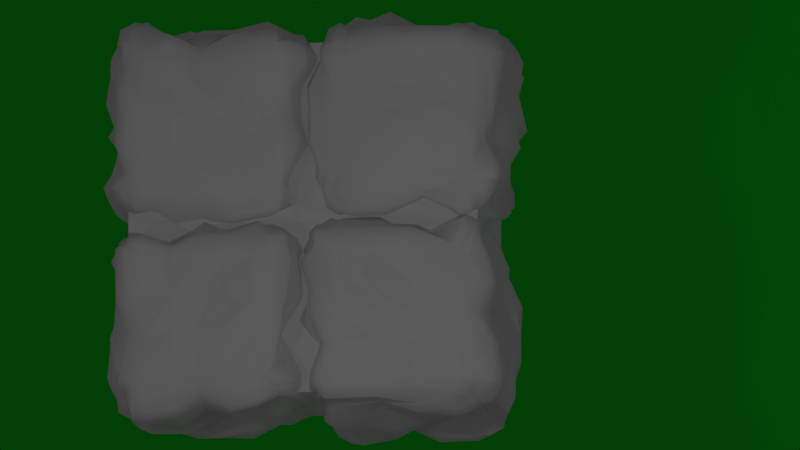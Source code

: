 # Source: GraniteButton.blend  (saved by Blender 2.79.0; exported with 4.5.12 LTS)
import bpy
from mathutils import Matrix  # noqa: F401  (used for matrix-valued properties, if any)

bpy.ops.wm.read_factory_settings(use_empty=True)
scene = bpy.context.scene
scene.name = 'Scene'

# ---- collections
col_collection_1 = bpy.data.collections.new('Collection 1'); scene.collection.children.link(col_collection_1)

# ---- materials (node trees are filled in below, after node groups)
mat_002 = bpy.data.materials.new('Материал.002')
mat_002.alpha_threshold = 0.0
mat_002.use_transparent_shadow = False
mat_002.preview_render_type = 'CUBE'
mat_002.roughness = 0.5
mat_002.specular_intensity = 1.0
mat_004 = bpy.data.materials.new('Материал.004')
mat_004.alpha_threshold = 0.0
mat_004.use_transparent_shadow = False
mat_004.diffuse_color = (0.01064, 0.8, 0.03252, 1.0)
mat_004.roughness = 0.5
mat_001 = bpy.data.materials.new('Материал.001')
mat_001.alpha_threshold = 0.0
mat_001.use_transparent_shadow = False
mat_001.roughness = 0.5

# ---- material node trees

# ---- world
world_world = bpy.data.worlds.new('World'); scene.world = world_world
world_world.color = (0.05088, 0.05088, 0.05088)
world_world.use_sun_shadow = False
world_world.sun_shadow_jitter_overblur = 0.0
world_world.cycles.sampling_method = 'MANUAL'

# ---- cameras
cam_camera_001 = bpy.data.cameras.new('Camera.001')
cam_camera_001.type = 'ORTHO'
cam_camera_001.clip_start = 1e-06
cam_camera_001.clip_end = 100.0
cam_camera_001.lens = 100.0
cam_camera_001.sensor_width = 32.0
cam_camera_001.sensor_height = 18.0
cam_camera_001.ortho_scale = 7.0
cam_camera_001.dof.focus_distance = 0.0
cam_camera_001.dof.aperture_fstop = 128.0

# ---- lights
light_002 = bpy.data.lights.new('Точка.002', 'POINT')
light_002.transmission_factor = 0.0
light_002.energy = 100.0
light_002.shadow_buffer_clip_start = 0.5
light_002.shadow_soft_size = 0.1
light_002.shadow_maximum_resolution = 0.006
light_002.use_absolute_resolution = True
light_001 = bpy.data.lights.new('Точка.001', 'POINT')
light_001.transmission_factor = 0.0
light_001.energy = 100.0
light_001.shadow_buffer_clip_start = 0.5
light_001.shadow_soft_size = 0.1
light_001.shadow_maximum_resolution = 0.006
light_001.use_absolute_resolution = True
light_x = bpy.data.lights.new('Точка', 'POINT')
light_x.transmission_factor = 0.0
light_x.energy = 100.0
light_x.shadow_buffer_clip_start = 0.5
light_x.shadow_soft_size = 0.1
light_x.shadow_maximum_resolution = 0.006
light_x.use_absolute_resolution = True
light_lamp = bpy.data.lights.new('Lamp', 'POINT')
light_lamp.transmission_factor = 0.0
light_lamp.cutoff_distance = 30.0
light_lamp.energy = 100.0
light_lamp.shadow_buffer_clip_start = 1.001
light_lamp.shadow_soft_size = 0.1
light_lamp.shadow_maximum_resolution = 0.006
light_lamp.use_absolute_resolution = True

# ---- meshes
me_002 = bpy.data.meshes.new('Куб.002')
me_002.from_pydata([(-1.029, -1.164, -0.002285), (-0.9868, -1.106, 0.3323), (-0.8041, -1.084, -0.3369), (-0.8583, -1.251, -0.002285), (-0.8362, -1.183, 0.3323), (-0.6896, -1.259, 0.3323), (-0.6888, -1.248, -0.002285), (-0.6738, -1.058, -0.3369), (-0.6742, -0.6742, -1.061), (-0.6854, -1.2, -0.6854), (-1.058, -0.6739, -0.6739), (-0.6729, -0.7856, -1.027), (-0.6727, -0.8904, -0.9737), (-0.8013, -0.677, -1.076), (-0.8041, -0.8048, -1.053), (-0.7986, -0.9147, -0.9955), (-0.9203, -0.6766, -1.015), (-0.9149, -0.7989, -0.9953), (-0.952, -0.952, -1.032), (-0.858, -1.25, -0.6917), (-1.028, -1.163, -0.6904), (-0.693, -1.264, -0.8625), (-0.8687, -1.239, -0.8678), (-1.033, -1.155, -0.8578), (-0.6916, -1.175, -1.036), (-0.8582, -1.155, -1.033), (-0.952, -1.032, -0.952), (-0.9553, -0.6668, -0.7622), (-0.9126, -0.667, -0.846), (-0.9638, -0.765, -0.6675), (-0.9363, -0.7645, -0.7651), (-0.8961, -0.7618, -0.8412), (-0.9198, -0.8513, -0.6676), (-0.8958, -0.8414, -0.762), (-1.032, -0.952, -0.952), (-0.6856, -1.202, 0.6856), (-0.6831, -0.6831, 1.172), (-1.202, -0.6856, 0.6856), (-0.6882, -1.208, 0.8443), (-0.687, -1.127, 1.002), (-0.8269, -1.154, 0.6837), (-0.8444, -1.171, 0.8452), (-0.8361, -1.097, 0.9895), (-0.9688, -1.082, 0.6829), (-0.9897, -1.096, 0.8364), (-0.9836, -1.074, 0.9836), (-0.8548, -0.6909, 1.24), (-1.022, -0.6896, 1.155), (-0.6851, -0.8325, 1.171), (-0.83, -0.8292, 1.126), (-0.9614, -0.822, 1.059), (-0.6842, -0.9794, 1.096), (-0.8223, -0.9616, 1.058), (-0.9836, -0.9836, 1.074), (-1.206, -0.8437, 0.688), (-1.126, -1.001, 0.6869), (-1.222, -0.6895, 0.849), (-1.106, -0.823, 0.8223), (-1.041, -0.9484, 0.8155), (-1.14, -0.6883, 1.011), (-1.041, -0.8158, 0.9486), (-1.074, -0.9836, 0.9836), (-0.6926, 0.6926, -1.289), (-1.151, 0.6815, -0.6815), (-0.6661, 0.9606, -0.6661), (-0.8386, 0.6867, -1.19), (-0.991, 0.6857, -1.112), (-0.6924, 0.8602, -1.257), (-0.867, 0.8661, -1.235), (-1.03, 0.8563, -1.151), (-0.691, 1.032, -1.169), (-0.8567, 1.03, -1.151), (-0.9179, 0.9179, -0.9865), (-1.225, 0.8499, -0.6896), (-1.142, 1.013, -0.6884), (-1.129, 0.6816, -0.8187), (-1.201, 0.8554, -0.8546), (-1.122, 1.008, -0.8456), (-1.06, 0.6808, -0.9532), (-1.122, 0.8459, -1.009), (-0.9865, 0.9179, -0.9179), (-0.6679, 0.9685, -0.7665), (-0.668, 0.9238, -0.8541), (-0.772, 0.9856, -0.6694), (-0.7898, 1.011, -0.7905), (-0.7853, 0.9597, -0.8882), (-0.8647, 0.9384, -0.6694), (-0.8884, 0.9594, -0.7856), (-0.9179, 0.9865, -0.9179), (-0.6779, 0.6779, 1.107), (-0.6886, 1.24, 0.6886), (-1.184, 0.6841, 0.6841), (-0.679, 0.8089, 1.099), (-0.6784, 0.9348, 1.035), (-0.8167, 0.681, 1.123), (-0.7954, 0.796, 1.027), (-0.7905, 0.8985, 0.9735), (-0.9495, 0.6804, 1.055), (-0.8986, 0.7908, 0.9732), (-0.9412, 0.9411, 1.017), (-0.8567, 1.246, 0.6914), (-1.026, 1.16, 0.6901), (-0.6888, 1.214, 0.8465), (-0.8479, 1.179, 0.8471), (-0.9945, 1.103, 0.8386), (-0.6877, 1.133, 1.006), (-0.8389, 1.103, 0.9947), (-0.9411, 1.017, 0.9412), (-1.225, 0.6897, 0.8501), (-1.143, 0.6885, 1.013), (-1.273, 0.8657, 0.6938), (-1.184, 0.8489, 0.8497), (-1.108, 0.8403, 0.9979), (-1.183, 1.042, 0.6924), (-1.108, 0.9981, 0.8406), (-1.017, 0.9412, 0.9411), (0.6864, -0.6864, -1.213), (1.262, -0.6904, -0.6904), (0.6915, -1.276, -0.6915), (0.8301, -0.6845, -1.164), (0.9749, -0.6836, -1.09), (0.682, -0.8205, -1.134), (0.8163, -0.8156, -1.086), (0.936, -0.8093, -1.024), (0.6813, -0.9566, -1.065), (0.8096, -0.9362, -1.024), (0.9301, -0.9301, -1.003), (1.269, -0.8643, -0.6934), (1.18, -1.04, -0.692), (1.244, -0.6913, -0.856), (1.25, -0.8723, -0.8714), (1.164, -1.04, -0.8612), (1.158, -0.69, -1.024), (1.164, -0.8616, -1.04), (1.003, -0.9301, -0.9301), (0.6857, -1.178, -0.8348), (0.6847, -1.103, -0.9838), (0.8392, -1.192, -0.6869), (0.8525, -1.195, -0.8534), (0.8437, -1.117, -1.005), (0.9921, -1.114, -0.6859), (1.005, -1.117, -0.844), (0.9301, -1.003, -0.9301), (0.6857, -0.6857, 1.204), (0.6665, -0.9664, 0.6665), (1.062, -0.6742, 0.6742), (0.6806, -0.8151, 1.118), (0.6799, -0.9465, 1.051), (0.8426, -0.6878, 1.202), (0.8422, -0.843, 1.164), (0.8341, -0.9855, 1.091), (0.9987, -0.6867, 1.123), (0.9857, -0.8344, 1.091), (0.8963, -0.8963, 0.9577), (0.7684, -0.9745, 0.6685), (0.8579, -0.9289, 0.6685), (0.6661, -0.9469, 0.7595), (0.7621, -0.9276, 0.7616), (0.8357, -0.8886, 0.759), (0.6663, -0.9054, 0.8408), (0.7593, -0.8884, 0.8359), (0.8963, -0.9577, 0.8963), (1.026, -0.6728, 0.7852), (0.9728, -0.6726, 0.8897), (1.121, -0.816, 0.6809), (1.059, -0.8064, 0.8071), (1.001, -0.8008, 0.919), (1.054, -0.9482, 0.6802), (1.001, -0.9192, 0.8011), (0.9577, -0.8963, 0.8963), (0.6864, 0.6864, -1.213), (0.6811, 1.146, -0.6811), (1.173, 0.6832, -0.6832), (0.6915, 0.8572, -1.247), (0.6902, 1.026, -1.161), (0.8474, 0.689, -1.217), (0.8489, 0.8497, -1.184), (0.8403, 0.9979, -1.108), (1.008, 0.6879, -1.136), (0.9981, 0.8406, -1.108), (0.9452, 0.9452, -1.023), (0.8055, 1.088, -0.6781), (0.9282, 1.026, -0.6776), (0.6815, 1.128, -0.8185), (0.7914, 1.013, -0.7907), (0.8899, 0.9619, -0.7862), (0.6808, 1.06, -0.953), (0.7865, 0.9617, -0.8901), (0.9452, 1.023, -0.9452), (1.121, 0.6809, -0.8161), (1.054, 0.6802, -0.9485), (1.105, 0.8108, -0.6795), (1.102, 0.8209, -0.8216), (1.038, 0.8142, -0.9459), (1.04, 0.9382, -0.6789), (1.037, 0.9461, -0.8146), (1.023, 0.9452, -0.9452), (0.6763, 0.6763, 1.088), (1.085, 0.6761, 0.6761), (0.6808, 1.143, 0.6808), (0.8052, 0.678, 1.088), (0.9278, 0.6775, 1.025), (0.6765, 0.7994, 1.07), (0.833, 0.8323, 1.135), (0.967, 0.8248, 1.066), (0.6761, 0.9166, 1.01), (0.8252, 0.9672, 1.066), (0.9027, 0.9027, 0.9663), (1.07, 0.7994, 0.6765), (1.01, 0.9166, 0.6761), (1.079, 0.6773, 0.8023), (1.076, 0.8129, 0.8122), (1.016, 0.9297, 0.8061), (1.018, 0.6768, 0.9221), (1.016, 0.8064, 0.9299), (0.9663, 0.9027, 0.9027), (0.6784, 1.092, 0.8067), (0.6778, 1.029, 0.9305), (0.7949, 1.056, 0.6753), (0.8337, 1.139, 0.8344), (0.8261, 1.07, 0.9696), (0.908, 0.9981, 0.675), (0.9698, 1.069, 0.8264), (0.9027, 0.9663, 0.9027), (-0.9257, -1.022, -0.3369), (-1.045, -0.9425, 0.3323), (-1.077, -0.9655, -0.002285), (-0.9193, -0.8509, -0.3369), (-1.112, -0.813, 0.3323), (-1.149, -0.8251, -0.002285), (-0.9632, -0.7648, -0.3369), (-1.119, -0.6786, 0.3323), (-1.274, -0.6908, -0.002285), (-0.9791, -0.6676, -0.3369), (-0.6676, 0.9791, 0.3323), (-0.6838, 1.185, -0.002285), (-0.6794, 1.129, -0.3369), (-0.8083, 1.097, -0.3369), (-0.813, 1.112, -0.002285), (-0.7825, 1.018, 0.3323), (-0.9336, 1.033, -0.3369), (-0.9426, 1.046, -0.002285), (-0.8847, 0.9658, 0.3323), (-0.9658, 0.8846, -0.3369), (-1.061, 0.954, -0.002285), (-1.096, 0.9791, 0.3323), (-1.018, 0.7825, -0.3369), (-1.13, 0.819, -0.002285), (-1.171, 0.8322, 0.3323), (-1.046, 0.6729, -0.3369), (-1.11, 0.6779, -0.002285), (-1.211, 0.6858, 0.3323), (1.157, 0.6816, 0.3323), (1.236, 0.6878, -0.002285), (1.127, 0.6792, -0.3369), (1.213, 0.8458, -0.3369), (1.21, 0.8449, -0.002285), (1.23, 0.8514, 0.3323), (1.132, 1.005, -0.3369), (1.129, 1.003, -0.002285), (1.146, 1.016, 0.3323), (0.91, 1.001, -0.3369), (0.8899, 0.9731, -0.002285), (0.8862, 0.968, 0.3323), (0.7958, 1.059, -0.3369), (0.7853, 1.026, -0.002285), (0.7834, 1.02, 0.3323), (0.6755, 1.079, -0.3369), (0.6713, 1.026, -0.002285), (0.6731, 1.049, 0.3323), (0.6821, -1.164, 0.3323), (0.6765, -1.092, -0.002285), (0.6767, -1.095, -0.3369), (0.7921, -1.047, -0.3369), (0.7929, -1.05, -0.002285), (0.8239, -1.145, 0.3323), (0.9029, -0.991, -0.3369), (0.9045, -0.9931, -0.002285), (0.9634, -1.074, 0.3323), (1.114, -0.9926, -0.3369), (0.9661, -0.8849, -0.002285), (1.123, -0.9985, 0.3323), (1.192, -0.8393, -0.3369), (1.018, -0.7826, -0.002285), (1.202, -0.8424, 0.3323), (1.195, -0.6846, -0.3369), (1.111, -0.678, -0.002285), (1.114, -0.6782, 0.3323), (-0.6819, 0.3754, -1.161), (-0.6834, 0.04082, -1.18), (-0.6817, -0.2938, -1.159), (-0.8519, -0.2938, -1.231), (-0.8493, 0.04082, -1.223), (-0.8253, 0.3754, -1.149), (-1.017, -0.2938, -1.147), (-1.012, 0.04082, -1.141), (-0.966, 0.3754, -1.078), (-0.9332, -0.2938, -0.861), (-0.9234, 0.04082, -0.8539), (-1.095, 0.3754, -0.9786), (-0.9795, -0.2938, -0.7701), (-0.968, 0.04082, -0.7663), (-1.17, 0.3754, -0.8319), (-1.013, -0.2938, -0.6702), (-1.097, 0.04082, -0.6769), (-1.238, 0.3754, -0.688), (-0.6756, -0.2938, 1.08), (-0.6798, 0.04082, 1.134), (-0.6748, 0.3754, 1.07), (-0.7934, 0.3754, 1.051), (-0.8177, 0.04082, 1.126), (-0.8102, -0.2938, 1.103), (-0.9054, 0.3754, 0.9944), (-0.9515, 0.04082, 1.058), (-0.9373, -0.2938, 1.038), (-0.9522, 0.3754, 0.8748), (-1.146, 0.04082, 1.016), (-0.9492, -0.2938, 0.8726), (-1.002, 0.3754, 0.7773), (-1.23, 0.04082, 0.8514), (-0.9983, -0.2938, 0.7762), (-1.096, 0.3754, 0.6768), (-1.241, 0.04082, 0.6882), (-0.9703, -0.2938, 0.6669), (0.679, -0.2938, -1.123), (0.6742, 0.04082, -1.063), (0.6673, 0.3754, -0.9753), (0.775, 0.3754, -0.9948), (0.81, 0.04082, -1.102), (0.8047, -0.2938, -1.086), (0.8704, 0.3754, -0.9462), (0.9368, 0.04082, -1.038), (0.9267, -0.2938, -1.024), (1.135, 0.3754, -1.008), (0.9303, 0.04082, -0.8589), (1.107, -0.2938, -0.9869), (1.217, 0.3754, -0.8471), (0.9761, 0.04082, -0.769), (1.183, -0.2938, -0.8363), (1.153, 0.3754, -0.6813), (1.008, 0.04082, -0.6699), (1.252, -0.2938, -0.6891), (0.6912, 0.3754, 1.279), (0.6882, 0.04082, 1.24), (0.6904, -0.2938, 1.268), (0.8608, -0.2938, 1.259), (0.8196, 0.04082, 1.132), (0.8365, 0.3754, 1.184), (1.033, -0.2938, 1.171), (0.9551, 0.04082, 1.063), (0.9873, 0.3754, 1.107), (1.071, -0.2938, 0.9614), (1.065, 0.04082, 0.957), (1.036, 0.3754, 0.9356), (1.142, -0.2938, 0.8229), (1.135, 0.04082, 0.8205), (1.1, 0.3754, 0.8093), (1.116, -0.2938, 0.6784), (1.149, 0.04082, 0.6809), (1.107, 0.3754, 0.6776), (-1.144, -0.2938, -0.3369), (-1.321, 0.04082, -0.3369), (-1.154, 0.3754, -0.3369), (-1.247, -0.2938, -0.002285), (-1.217, 0.04082, -0.002285), (-1.191, 0.3754, -0.002285), (-1.247, -0.2938, 0.3323), (-1.118, 0.04082, 0.3323), (-1.012, 0.3754, 0.3323), (1.226, 0.3754, -0.3369), (1.156, 0.04082, -0.3369), (1.31, -0.2938, -0.3369), (0.9678, 0.3754, -0.002285), (1.104, 0.04082, -0.002285), (0.9806, -0.2938, -0.002285), (1.072, 0.3754, 0.3323), (0.9688, 0.04082, 0.3323), (1.046, -0.2938, 0.3323), (0.2169, 0.6834, -1.18), (-0.2292, 0.6685, -0.9909), (-0.2292, 0.7914, -1.045), (0.2169, 0.859, -1.253), (-0.2292, 0.9014, -0.9889), (0.2169, 1.03, -1.166), (-0.2292, 0.9757, -0.8918), (0.2169, 1.133, -1.006), (-0.2292, 1.029, -0.7863), (0.2169, 1.215, -0.8465), (-0.2292, 1.097, -0.6769), (0.2169, 1.216, -0.6862), (-0.2292, 0.6733, 1.051), (0.2169, 0.6913, 1.28), (0.2169, 0.8446, 1.209), (-0.2292, 0.7829, 1.019), (0.2169, 1.003, 1.128), (-0.2292, 0.8854, 0.9668), (0.2169, 1.158, 1.025), (-0.2292, 1.153, 1.021), (0.2169, 1.244, 0.8561), (-0.2292, 1.238, 0.8542), (0.2169, 1.299, 0.6928), (-0.2292, 1.246, 0.6886), (-0.2292, -0.6699, -1.009), (0.2169, -0.6823, -1.165), (0.2169, -0.8275, -1.156), (-0.2292, -0.7836, -1.021), (0.2169, -0.9703, -1.084), (-0.2292, -0.8866, -0.9685), (0.2169, -0.9654, -0.8844), (-0.2292, -1.158, -1.025), (0.2169, -1.017, -0.7824), (-0.2292, -1.244, -0.8561), (0.2169, -0.9831, -0.6679), (-0.2292, -1.294, -0.6924), (0.2169, -0.6658, 0.9566), (-0.2292, -0.6867, 1.222), (-0.2292, -0.8229, 1.142), (0.2169, -0.7569, 0.9389), (-0.2292, -0.9615, 1.072), (0.2169, -0.8359, 0.8987), (-0.2292, -1.159, 1.025), (0.2169, -1.135, 1.008), (-0.2292, -1.245, 0.8564), (0.2169, -1.217, 0.8472), (-0.2292, -1.286, 0.6918), (0.2169, -1.233, 0.6876), (-0.2292, 1.144, -0.3369), (0.2169, 1.27, -0.3369), (-0.2292, 1.314, -0.002285), (0.2169, 1.162, -0.002285), (-0.2292, 1.027, 0.3323), (0.2169, 1.075, 0.3323), (0.2169, -1.141, -0.3369), (-0.2292, -1.225, -0.3369), (0.2169, -1.084, -0.002285), (-0.2292, -1.158, -0.002285), (0.2169, -1.268, 0.3323), (-0.2292, -0.9588, 0.3323), (0.2169, 0.3754, -1.047), (-0.2292, 0.3754, -1.28), (0.2169, 0.04082, -1.14), (-0.2292, 0.04082, -1.197), (0.2169, -0.2938, -1.07), (-0.2292, -0.2938, -1.003), (-0.2292, 0.3754, 1.004), (0.2169, 0.3754, 1.105), (-0.2292, 0.04082, 1.008), (0.2169, 0.04082, 1.213), (-0.2292, -0.2938, 1.047), (0.2169, -0.2938, 1.09)], [], [(437, 424, 35, 5), (377, 357, 145, 287), (164, 284, 287, 145), (448, 306, 36, 415), (368, 321, 91, 251), (431, 400, 199, 269), (8, 11, 14, 13), (11, 12, 15, 14), (12, 24, 25, 15), (13, 14, 17, 16), (14, 15, 18, 17), (15, 25, 26, 18), (9, 19, 22, 21), (19, 20, 23, 22), (20, 32, 33, 23), (21, 22, 25, 24), (22, 23, 26, 25), (23, 33, 34, 26), (10, 27, 30, 29), (27, 28, 31, 30), (28, 16, 17, 31), (29, 30, 33, 32), (30, 31, 34, 33), (31, 17, 18, 34), (18, 26, 34), (35, 38, 41, 40), (38, 39, 42, 41), (39, 51, 52, 42), (40, 41, 44, 43), (41, 42, 45, 44), (42, 52, 53, 45), (36, 46, 49, 48), (46, 47, 50, 49), (47, 59, 60, 50), (48, 49, 52, 51), (49, 50, 53, 52), (50, 60, 61, 53), (37, 54, 57, 56), (54, 55, 58, 57), (55, 43, 44, 58), (56, 57, 60, 59), (57, 58, 61, 60), (58, 44, 45, 61), (45, 53, 61), (62, 65, 68, 67), (65, 66, 69, 68), (66, 78, 79, 69), (67, 68, 71, 70), (68, 69, 72, 71), (69, 79, 80, 72), (63, 73, 76, 75), (73, 74, 77, 76), (74, 86, 87, 77), (75, 76, 79, 78), (76, 77, 80, 79), (77, 87, 88, 80), (64, 81, 84, 83), (81, 82, 85, 84), (82, 70, 71, 85), (83, 84, 87, 86), (84, 85, 88, 87), (85, 71, 72, 88), (72, 80, 88), (89, 92, 95, 94), (92, 93, 96, 95), (93, 105, 106, 96), (94, 95, 98, 97), (95, 96, 99, 98), (96, 106, 107, 99), (90, 100, 103, 102), (100, 101, 104, 103), (101, 113, 114, 104), (102, 103, 106, 105), (103, 104, 107, 106), (104, 114, 115, 107), (91, 108, 111, 110), (108, 109, 112, 111), (109, 97, 98, 112), (110, 111, 114, 113), (111, 112, 115, 114), (112, 98, 99, 115), (99, 107, 115), (116, 119, 122, 121), (119, 120, 123, 122), (120, 132, 133, 123), (121, 122, 125, 124), (122, 123, 126, 125), (123, 133, 134, 126), (117, 127, 130, 129), (127, 128, 131, 130), (128, 140, 141, 131), (129, 130, 133, 132), (130, 131, 134, 133), (131, 141, 142, 134), (118, 135, 138, 137), (135, 136, 139, 138), (136, 124, 125, 139), (137, 138, 141, 140), (138, 139, 142, 141), (139, 125, 126, 142), (126, 134, 142), (143, 146, 149, 148), (146, 147, 150, 149), (147, 159, 160, 150), (148, 149, 152, 151), (149, 150, 153, 152), (150, 160, 161, 153), (144, 154, 157, 156), (154, 155, 158, 157), (155, 167, 168, 158), (156, 157, 160, 159), (157, 158, 161, 160), (158, 168, 169, 161), (145, 162, 165, 164), (162, 163, 166, 165), (163, 151, 152, 166), (164, 165, 168, 167), (165, 166, 169, 168), (166, 152, 153, 169), (153, 161, 169), (170, 173, 176, 175), (173, 174, 177, 176), (174, 186, 187, 177), (175, 176, 179, 178), (176, 177, 180, 179), (177, 187, 188, 180), (171, 181, 184, 183), (181, 182, 185, 184), (182, 194, 195, 185), (183, 184, 187, 186), (184, 185, 188, 187), (185, 195, 196, 188), (172, 189, 192, 191), (189, 190, 193, 192), (190, 178, 179, 193), (191, 192, 195, 194), (192, 193, 196, 195), (193, 179, 180, 196), (180, 188, 196), (197, 200, 203, 202), (200, 201, 204, 203), (201, 213, 214, 204), (202, 203, 206, 205), (203, 204, 207, 206), (204, 214, 215, 207), (198, 208, 211, 210), (208, 209, 212, 211), (209, 221, 222, 212), (210, 211, 214, 213), (211, 212, 215, 214), (212, 222, 223, 215), (199, 216, 219, 218), (216, 217, 220, 219), (217, 205, 206, 220), (218, 219, 222, 221), (219, 220, 223, 222), (220, 206, 207, 223), (207, 215, 223), (290, 8, 13, 291), (291, 13, 16, 294), (294, 16, 28, 297), (297, 28, 27, 300), (300, 27, 10, 303), (5, 35, 40, 4), (4, 40, 43, 1), (1, 43, 55, 225), (225, 55, 54, 228), (228, 54, 37, 231), (308, 89, 94, 309), (309, 94, 97, 312), (312, 97, 109, 315), (315, 109, 108, 318), (318, 108, 91, 321), (236, 64, 83, 237), (237, 83, 86, 240), (240, 86, 74, 243), (243, 74, 73, 246), (246, 73, 63, 249), (379, 62, 67, 380), (380, 67, 70, 382), (382, 70, 82, 384), (384, 82, 81, 386), (386, 81, 64, 388), (391, 197, 202, 392), (392, 202, 205, 394), (394, 205, 217, 396), (396, 217, 216, 398), (398, 216, 199, 400), (254, 172, 191, 255), (255, 191, 194, 258), (258, 194, 182, 261), (261, 182, 181, 264), (264, 181, 171, 267), (326, 170, 175, 327), (327, 175, 178, 330), (330, 178, 190, 333), (333, 190, 189, 336), (336, 189, 172, 339), (344, 143, 148, 345), (345, 148, 151, 348), (348, 151, 163, 351), (351, 163, 162, 354), (354, 162, 145, 357), (272, 118, 137, 273), (273, 137, 140, 276), (276, 140, 128, 279), (279, 128, 127, 282), (282, 127, 117, 285), (403, 116, 121, 404), (404, 121, 124, 406), (406, 124, 136, 408), (408, 136, 135, 410), (410, 135, 118, 412), (415, 36, 48, 416), (416, 48, 51, 418), (418, 51, 39, 420), (420, 39, 38, 422), (422, 38, 35, 424), (442, 324, 116, 403), (284, 283, 286, 287), (283, 282, 285, 286), (167, 281, 284, 164), (281, 280, 283, 284), (280, 279, 282, 283), (155, 278, 281, 167), (278, 277, 280, 281), (277, 276, 279, 280), (154, 275, 278, 155), (275, 274, 277, 278), (274, 273, 276, 277), (144, 270, 275, 154), (270, 271, 274, 275), (271, 272, 273, 274), (218, 266, 269, 199), (266, 265, 268, 269), (265, 264, 267, 268), (221, 263, 266, 218), (263, 262, 265, 266), (262, 261, 264, 265), (209, 260, 263, 221), (260, 259, 262, 263), (259, 258, 261, 262), (208, 257, 260, 209), (257, 256, 259, 260), (256, 255, 258, 259), (198, 252, 257, 208), (252, 253, 256, 257), (253, 254, 255, 256), (110, 248, 251, 91), (248, 247, 250, 251), (247, 246, 249, 250), (113, 245, 248, 110), (245, 244, 247, 248), (244, 243, 246, 247), (101, 242, 245, 113), (242, 241, 244, 245), (241, 240, 243, 244), (100, 239, 242, 101), (239, 238, 241, 242), (238, 237, 240, 241), (90, 234, 239, 100), (234, 235, 238, 239), (235, 236, 237, 238), (29, 230, 233, 10), (230, 229, 232, 233), (229, 228, 231, 232), (32, 227, 230, 29), (227, 226, 229, 230), (226, 225, 228, 229), (20, 224, 227, 32), (224, 0, 226, 227), (0, 1, 225, 226), (19, 2, 224, 20), (2, 3, 0, 224), (3, 4, 1, 0), (9, 7, 2, 19), (7, 6, 3, 2), (6, 5, 4, 3), (389, 427, 267, 171), (427, 429, 268, 267), (429, 431, 269, 268), (305, 362, 249, 63), (362, 365, 250, 249), (365, 368, 251, 250), (341, 371, 285, 117), (371, 374, 286, 285), (374, 377, 287, 286), (413, 433, 7, 9), (433, 435, 6, 7), (435, 437, 5, 6), (253, 252, 375, 372), (372, 375, 376, 373), (373, 376, 377, 374), (254, 253, 372, 369), (369, 372, 373, 370), (370, 373, 374, 371), (172, 254, 369, 339), (339, 369, 370, 340), (340, 370, 371, 341), (232, 231, 366, 363), (363, 366, 367, 364), (364, 367, 368, 365), (233, 232, 363, 360), (360, 363, 364, 361), (361, 364, 365, 362), (10, 233, 360, 303), (303, 360, 361, 304), (304, 361, 362, 305), (378, 170, 326, 438), (438, 326, 325, 440), (440, 325, 324, 442), (210, 356, 359, 198), (356, 355, 358, 359), (355, 354, 357, 358), (213, 353, 356, 210), (353, 352, 355, 356), (352, 351, 354, 355), (201, 350, 353, 213), (350, 349, 352, 353), (349, 348, 351, 352), (200, 347, 350, 201), (347, 346, 349, 350), (346, 345, 348, 349), (197, 342, 347, 200), (342, 343, 346, 347), (343, 344, 345, 346), (129, 338, 341, 117), (338, 337, 340, 341), (337, 336, 339, 340), (132, 335, 338, 129), (335, 334, 337, 338), (334, 333, 336, 337), (120, 332, 335, 132), (332, 331, 334, 335), (331, 330, 333, 334), (119, 329, 332, 120), (329, 328, 331, 332), (328, 327, 330, 331), (116, 324, 329, 119), (324, 325, 328, 329), (325, 326, 327, 328), (56, 320, 323, 37), (320, 319, 322, 323), (319, 318, 321, 322), (59, 317, 320, 56), (317, 316, 319, 320), (316, 315, 318, 319), (47, 314, 317, 59), (314, 313, 316, 317), (313, 312, 315, 316), (46, 311, 314, 47), (311, 310, 313, 314), (310, 309, 312, 313), (36, 306, 311, 46), (306, 307, 310, 311), (307, 308, 309, 310), (75, 302, 305, 63), (302, 301, 304, 305), (301, 300, 303, 304), (78, 299, 302, 75), (299, 298, 301, 302), (298, 297, 300, 301), (66, 296, 299, 78), (296, 295, 298, 299), (295, 294, 297, 298), (65, 293, 296, 66), (293, 292, 295, 296), (292, 291, 294, 295), (62, 288, 293, 65), (288, 289, 292, 293), (289, 290, 291, 292), (231, 37, 323, 366), (366, 323, 322, 367), (367, 322, 321, 368), (390, 89, 308, 444), (444, 308, 307, 446), (446, 307, 306, 448), (252, 198, 359, 375), (375, 359, 358, 376), (376, 358, 357, 377), (343, 447, 449, 344), (447, 446, 448, 449), (342, 445, 447, 343), (445, 444, 446, 447), (197, 391, 445, 342), (391, 390, 444, 445), (289, 441, 443, 290), (441, 440, 442, 443), (288, 439, 441, 289), (439, 438, 440, 441), (62, 379, 439, 288), (379, 378, 438, 439), (271, 270, 436, 434), (434, 436, 437, 435), (272, 271, 434, 432), (432, 434, 435, 433), (118, 272, 432, 412), (412, 432, 433, 413), (235, 234, 430, 428), (428, 430, 431, 429), (236, 235, 428, 426), (426, 428, 429, 427), (64, 236, 426, 388), (388, 426, 427, 389), (290, 443, 402, 8), (443, 442, 403, 402), (156, 423, 425, 144), (423, 422, 424, 425), (159, 421, 423, 156), (421, 420, 422, 423), (147, 419, 421, 159), (419, 418, 420, 421), (146, 417, 419, 147), (417, 416, 418, 419), (143, 414, 417, 146), (414, 415, 416, 417), (21, 411, 413, 9), (411, 410, 412, 413), (24, 409, 411, 21), (409, 408, 410, 411), (12, 407, 409, 24), (407, 406, 408, 409), (11, 405, 407, 12), (405, 404, 406, 407), (8, 402, 405, 11), (402, 403, 404, 405), (102, 399, 401, 90), (399, 398, 400, 401), (105, 397, 399, 102), (397, 396, 398, 399), (93, 395, 397, 105), (395, 394, 396, 397), (92, 393, 395, 93), (393, 392, 394, 395), (89, 390, 393, 92), (390, 391, 392, 393), (183, 387, 389, 171), (387, 386, 388, 389), (186, 385, 387, 183), (385, 384, 386, 387), (174, 383, 385, 186), (383, 382, 384, 385), (173, 381, 383, 174), (381, 380, 382, 383), (170, 378, 381, 173), (378, 379, 380, 381), (234, 90, 401, 430), (430, 401, 400, 431), (344, 449, 414, 143), (449, 448, 415, 414), (270, 144, 425, 436), (436, 425, 424, 437)])
me_002.polygons.foreach_set('use_smooth', [True] * 452)
me_002.materials.append(mat_002)
me_002.use_remesh_preserve_volume = False
me_002.use_remesh_preserve_attributes = False
me_002.use_mirror_vertex_groups = False
me_002.update()
me_001 = bpy.data.meshes.new('Куб.001')
me_001.from_pydata([(-1.029, -1.164, -0.002285), (-0.9868, -1.106, 0.3323), (-0.8041, -1.084, -0.3369), (-0.8583, -1.251, -0.002285), (-0.8362, -1.183, 0.3323), (-0.6896, -1.259, 0.3323), (-0.6888, -1.248, -0.002285), (-0.6738, -1.058, -0.3369), (-0.6742, -0.6742, -1.061), (-0.6854, -1.2, -0.6854), (-1.058, -0.6739, -0.6739), (-0.6729, -0.7856, -1.027), (-0.6727, -0.8904, -0.9737), (-0.8013, -0.677, -1.076), (-0.8041, -0.8048, -1.053), (-0.7986, -0.9147, -0.9955), (-0.9203, -0.6766, -1.015), (-0.9149, -0.7989, -0.9953), (-0.952, -0.952, -1.032), (-0.858, -1.25, -0.6917), (-1.028, -1.163, -0.6904), (-0.693, -1.264, -0.8625), (-0.8687, -1.239, -0.8678), (-1.033, -1.155, -0.8578), (-0.6916, -1.175, -1.036), (-0.8582, -1.155, -1.033), (-0.952, -1.032, -0.952), (-0.9553, -0.6668, -0.7622), (-0.9126, -0.667, -0.846), (-0.9638, -0.765, -0.6675), (-0.9363, -0.7645, -0.7651), (-0.8961, -0.7618, -0.8412), (-0.9198, -0.8513, -0.6676), (-0.8958, -0.8414, -0.762), (-1.032, -0.952, -0.952), (-0.6856, -1.202, 0.6856), (-0.6831, -0.6831, 1.172), (-1.202, -0.6856, 0.6856), (-0.6882, -1.208, 0.8443), (-0.687, -1.127, 1.002), (-0.8269, -1.154, 0.6837), (-0.8444, -1.171, 0.8452), (-0.8361, -1.097, 0.9895), (-0.9688, -1.082, 0.6829), (-0.9897, -1.096, 0.8364), (-0.9836, -1.074, 0.9836), (-0.8548, -0.6909, 1.24), (-1.022, -0.6896, 1.155), (-0.6851, -0.8325, 1.171), (-0.83, -0.8292, 1.126), (-0.9614, -0.822, 1.059), (-0.6842, -0.9794, 1.096), (-0.8223, -0.9616, 1.058), (-0.9836, -0.9836, 1.074), (-1.206, -0.8437, 0.688), (-1.126, -1.001, 0.6869), (-1.222, -0.6895, 0.849), (-1.106, -0.823, 0.8223), (-1.041, -0.9484, 0.8155), (-1.14, -0.6883, 1.011), (-1.041, -0.8158, 0.9486), (-1.074, -0.9836, 0.9836), (-0.6926, 0.6926, -1.289), (-1.151, 0.6815, -0.6815), (-0.6661, 0.9606, -0.6661), (-0.8386, 0.6867, -1.19), (-0.991, 0.6857, -1.112), (-0.6924, 0.8602, -1.257), (-0.867, 0.8661, -1.235), (-1.03, 0.8563, -1.151), (-0.691, 1.032, -1.169), (-0.8567, 1.03, -1.151), (-0.9179, 0.9179, -0.9865), (-1.225, 0.8499, -0.6896), (-1.142, 1.013, -0.6884), (-1.129, 0.6816, -0.8187), (-1.201, 0.8554, -0.8546), (-1.122, 1.008, -0.8456), (-1.06, 0.6808, -0.9532), (-1.122, 0.8459, -1.009), (-0.9865, 0.9179, -0.9179), (-0.6679, 0.9685, -0.7665), (-0.668, 0.9238, -0.8541), (-0.772, 0.9856, -0.6694), (-0.7898, 1.011, -0.7905), (-0.7853, 0.9597, -0.8882), (-0.8647, 0.9384, -0.6694), (-0.8884, 0.9594, -0.7856), (-0.9179, 0.9865, -0.9179), (-0.6779, 0.6779, 1.107), (-0.6886, 1.24, 0.6886), (-1.184, 0.6841, 0.6841), (-0.679, 0.8089, 1.099), (-0.6784, 0.9348, 1.035), (-0.8167, 0.681, 1.123), (-0.7954, 0.796, 1.027), (-0.7905, 0.8985, 0.9735), (-0.9495, 0.6804, 1.055), (-0.8986, 0.7908, 0.9732), (-0.9412, 0.9411, 1.017), (-0.8567, 1.246, 0.6914), (-1.026, 1.16, 0.6901), (-0.6888, 1.214, 0.8465), (-0.8479, 1.179, 0.8471), (-0.9945, 1.103, 0.8386), (-0.6877, 1.133, 1.006), (-0.8389, 1.103, 0.9947), (-0.9411, 1.017, 0.9412), (-1.225, 0.6897, 0.8501), (-1.143, 0.6885, 1.013), (-1.273, 0.8657, 0.6938), (-1.184, 0.8489, 0.8497), (-1.108, 0.8403, 0.9979), (-1.183, 1.042, 0.6924), (-1.108, 0.9981, 0.8406), (-1.017, 0.9412, 0.9411), (0.6864, -0.6864, -1.213), (1.262, -0.6904, -0.6904), (0.6915, -1.276, -0.6915), (0.8301, -0.6845, -1.164), (0.9749, -0.6836, -1.09), (0.682, -0.8205, -1.134), (0.8163, -0.8156, -1.086), (0.936, -0.8093, -1.024), (0.6813, -0.9566, -1.065), (0.8096, -0.9362, -1.024), (0.9301, -0.9301, -1.003), (1.269, -0.8643, -0.6934), (1.18, -1.04, -0.692), (1.244, -0.6913, -0.856), (1.25, -0.8723, -0.8714), (1.164, -1.04, -0.8612), (1.158, -0.69, -1.024), (1.164, -0.8616, -1.04), (1.003, -0.9301, -0.9301), (0.6857, -1.178, -0.8348), (0.6847, -1.103, -0.9838), (0.8392, -1.192, -0.6869), (0.8525, -1.195, -0.8534), (0.8437, -1.117, -1.005), (0.9921, -1.114, -0.6859), (1.005, -1.117, -0.844), (0.9301, -1.003, -0.9301), (0.6857, -0.6857, 1.204), (0.6665, -0.9664, 0.6665), (1.062, -0.6742, 0.6742), (0.6806, -0.8151, 1.118), (0.6799, -0.9465, 1.051), (0.8426, -0.6878, 1.202), (0.8422, -0.843, 1.164), (0.8341, -0.9855, 1.091), (0.9987, -0.6867, 1.123), (0.9857, -0.8344, 1.091), (0.8963, -0.8963, 0.9577), (0.7684, -0.9745, 0.6685), (0.8579, -0.9289, 0.6685), (0.6661, -0.9469, 0.7595), (0.7621, -0.9276, 0.7616), (0.8357, -0.8886, 0.759), (0.6663, -0.9054, 0.8408), (0.7593, -0.8884, 0.8359), (0.8963, -0.9577, 0.8963), (1.026, -0.6728, 0.7852), (0.9728, -0.6726, 0.8897), (1.121, -0.816, 0.6809), (1.059, -0.8064, 0.8071), (1.001, -0.8008, 0.919), (1.054, -0.9482, 0.6802), (1.001, -0.9192, 0.8011), (0.9577, -0.8963, 0.8963), (0.6864, 0.6864, -1.213), (0.6811, 1.146, -0.6811), (1.173, 0.6832, -0.6832), (0.6915, 0.8572, -1.247), (0.6902, 1.026, -1.161), (0.8474, 0.689, -1.217), (0.8489, 0.8497, -1.184), (0.8403, 0.9979, -1.108), (1.008, 0.6879, -1.136), (0.9981, 0.8406, -1.108), (0.9452, 0.9452, -1.023), (0.8055, 1.088, -0.6781), (0.9282, 1.026, -0.6776), (0.6815, 1.128, -0.8185), (0.7914, 1.013, -0.7907), (0.8899, 0.9619, -0.7862), (0.6808, 1.06, -0.953), (0.7865, 0.9617, -0.8901), (0.9452, 1.023, -0.9452), (1.121, 0.6809, -0.8161), (1.054, 0.6802, -0.9485), (1.105, 0.8108, -0.6795), (1.102, 0.8209, -0.8216), (1.038, 0.8142, -0.9459), (1.04, 0.9382, -0.6789), (1.037, 0.9461, -0.8146), (1.023, 0.9452, -0.9452), (0.6763, 0.6763, 1.088), (1.085, 0.6761, 0.6761), (0.6808, 1.143, 0.6808), (0.8052, 0.678, 1.088), (0.9278, 0.6775, 1.025), (0.6765, 0.7994, 1.07), (0.833, 0.8323, 1.135), (0.967, 0.8248, 1.066), (0.6761, 0.9166, 1.01), (0.8252, 0.9672, 1.066), (0.9027, 0.9027, 0.9663), (1.07, 0.7994, 0.6765), (1.01, 0.9166, 0.6761), (1.079, 0.6773, 0.8023), (1.076, 0.8129, 0.8122), (1.016, 0.9297, 0.8061), (1.018, 0.6768, 0.9221), (1.016, 0.8064, 0.9299), (0.9663, 0.9027, 0.9027), (0.6784, 1.092, 0.8067), (0.6778, 1.029, 0.9305), (0.7949, 1.056, 0.6753), (0.8337, 1.139, 0.8344), (0.8261, 1.07, 0.9696), (0.908, 0.9981, 0.675), (0.9698, 1.069, 0.8264), (0.9027, 0.9663, 0.9027), (-0.9257, -1.022, -0.3369), (-1.045, -0.9425, 0.3323), (-1.077, -0.9655, -0.002285), (-0.9193, -0.8509, -0.3369), (-1.112, -0.813, 0.3323), (-1.149, -0.8251, -0.002285), (-0.9632, -0.7648, -0.3369), (-1.119, -0.6786, 0.3323), (-1.274, -0.6908, -0.002285), (-0.9791, -0.6676, -0.3369), (-0.6676, 0.9791, 0.3323), (-0.6838, 1.185, -0.002285), (-0.6794, 1.129, -0.3369), (-0.8083, 1.097, -0.3369), (-0.813, 1.112, -0.002285), (-0.7825, 1.018, 0.3323), (-0.9336, 1.033, -0.3369), (-0.9426, 1.046, -0.002285), (-0.8847, 0.9658, 0.3323), (-0.9658, 0.8846, -0.3369), (-1.061, 0.954, -0.002285), (-1.096, 0.9791, 0.3323), (-1.018, 0.7825, -0.3369), (-1.13, 0.819, -0.002285), (-1.171, 0.8322, 0.3323), (-1.046, 0.6729, -0.3369), (-1.11, 0.6779, -0.002285), (-1.211, 0.6858, 0.3323), (1.157, 0.6816, 0.3323), (1.236, 0.6878, -0.002285), (1.127, 0.6792, -0.3369), (1.213, 0.8458, -0.3369), (1.21, 0.8449, -0.002285), (1.23, 0.8514, 0.3323), (1.132, 1.005, -0.3369), (1.129, 1.003, -0.002285), (1.146, 1.016, 0.3323), (0.91, 1.001, -0.3369), (0.8899, 0.9731, -0.002285), (0.8862, 0.968, 0.3323), (0.7958, 1.059, -0.3369), (0.7853, 1.026, -0.002285), (0.7834, 1.02, 0.3323), (0.6755, 1.079, -0.3369), (0.6713, 1.026, -0.002285), (0.6731, 1.049, 0.3323), (0.6821, -1.164, 0.3323), (0.6765, -1.092, -0.002285), (0.6767, -1.095, -0.3369), (0.7921, -1.047, -0.3369), (0.7929, -1.05, -0.002285), (0.8239, -1.145, 0.3323), (0.9029, -0.991, -0.3369), (0.9045, -0.9931, -0.002285), (0.9634, -1.074, 0.3323), (1.114, -0.9926, -0.3369), (0.9661, -0.8849, -0.002285), (1.123, -0.9985, 0.3323), (1.192, -0.8393, -0.3369), (1.018, -0.7826, -0.002285), (1.202, -0.8424, 0.3323), (1.195, -0.6846, -0.3369), (1.111, -0.678, -0.002285), (1.114, -0.6782, 0.3323), (-0.6819, 0.3754, -1.161), (-0.6834, 0.04082, -1.18), (-0.6817, -0.2938, -1.159), (-0.8519, -0.2938, -1.231), (-0.8493, 0.04082, -1.223), (-0.8253, 0.3754, -1.149), (-1.017, -0.2938, -1.147), (-1.012, 0.04082, -1.141), (-0.966, 0.3754, -1.078), (-0.9332, -0.2938, -0.861), (-0.9234, 0.04082, -0.8539), (-1.095, 0.3754, -0.9786), (-0.9795, -0.2938, -0.7701), (-0.968, 0.04082, -0.7663), (-1.17, 0.3754, -0.8319), (-1.013, -0.2938, -0.6702), (-1.097, 0.04082, -0.6769), (-1.238, 0.3754, -0.688), (-0.6756, -0.2938, 1.08), (-0.6798, 0.04082, 1.134), (-0.6748, 0.3754, 1.07), (-0.7934, 0.3754, 1.051), (-0.8177, 0.04082, 1.126), (-0.8102, -0.2938, 1.103), (-0.9054, 0.3754, 0.9944), (-0.9515, 0.04082, 1.058), (-0.9373, -0.2938, 1.038), (-0.9522, 0.3754, 0.8748), (-1.146, 0.04082, 1.016), (-0.9492, -0.2938, 0.8726), (-1.002, 0.3754, 0.7773), (-1.23, 0.04082, 0.8514), (-0.9983, -0.2938, 0.7762), (-1.096, 0.3754, 0.6768), (-1.241, 0.04082, 0.6882), (-0.9703, -0.2938, 0.6669), (0.679, -0.2938, -1.123), (0.6742, 0.04082, -1.063), (0.6673, 0.3754, -0.9753), (0.775, 0.3754, -0.9948), (0.81, 0.04082, -1.102), (0.8047, -0.2938, -1.086), (0.8704, 0.3754, -0.9462), (0.9368, 0.04082, -1.038), (0.9267, -0.2938, -1.024), (1.135, 0.3754, -1.008), (0.9303, 0.04082, -0.8589), (1.107, -0.2938, -0.9869), (1.217, 0.3754, -0.8471), (0.9761, 0.04082, -0.769), (1.183, -0.2938, -0.8363), (1.153, 0.3754, -0.6813), (1.008, 0.04082, -0.6699), (1.252, -0.2938, -0.6891), (0.6912, 0.3754, 1.279), (0.6882, 0.04082, 1.24), (0.6904, -0.2938, 1.268), (0.8608, -0.2938, 1.259), (0.8196, 0.04082, 1.132), (0.8365, 0.3754, 1.184), (1.033, -0.2938, 1.171), (0.9551, 0.04082, 1.063), (0.9873, 0.3754, 1.107), (1.071, -0.2938, 0.9614), (1.065, 0.04082, 0.957), (1.036, 0.3754, 0.9356), (1.142, -0.2938, 0.8229), (1.135, 0.04082, 0.8205), (1.1, 0.3754, 0.8093), (1.116, -0.2938, 0.6784), (1.149, 0.04082, 0.6809), (1.107, 0.3754, 0.6776), (-1.144, -0.2938, -0.3369), (-1.321, 0.04082, -0.3369), (-1.154, 0.3754, -0.3369), (-1.247, -0.2938, -0.002285), (-1.217, 0.04082, -0.002285), (-1.191, 0.3754, -0.002285), (-1.247, -0.2938, 0.3323), (-1.118, 0.04082, 0.3323), (-1.012, 0.3754, 0.3323), (1.226, 0.3754, -0.3369), (1.156, 0.04082, -0.3369), (1.31, -0.2938, -0.3369), (0.9678, 0.3754, -0.002285), (1.104, 0.04082, -0.002285), (0.9806, -0.2938, -0.002285), (1.072, 0.3754, 0.3323), (0.9688, 0.04082, 0.3323), (1.046, -0.2938, 0.3323), (0.2169, 0.6834, -1.18), (-0.2292, 0.6685, -0.9909), (-0.2292, 0.7914, -1.045), (0.2169, 0.859, -1.253), (-0.2292, 0.9014, -0.9889), (0.2169, 1.03, -1.166), (-0.2292, 0.9757, -0.8918), (0.2169, 1.133, -1.006), (-0.2292, 1.029, -0.7863), (0.2169, 1.215, -0.8465), (-0.2292, 1.097, -0.6769), (0.2169, 1.216, -0.6862), (-0.2292, 0.6733, 1.051), (0.2169, 0.6913, 1.28), (0.2169, 0.8446, 1.209), (-0.2292, 0.7829, 1.019), (0.2169, 1.003, 1.128), (-0.2292, 0.8854, 0.9668), (0.2169, 1.158, 1.025), (-0.2292, 1.153, 1.021), (0.2169, 1.244, 0.8561), (-0.2292, 1.238, 0.8542), (0.2169, 1.299, 0.6928), (-0.2292, 1.246, 0.6886), (-0.2292, -0.6699, -1.009), (0.2169, -0.6823, -1.165), (0.2169, -0.8275, -1.156), (-0.2292, -0.7836, -1.021), (0.2169, -0.9703, -1.084), (-0.2292, -0.8866, -0.9685), (0.2169, -0.9654, -0.8844), (-0.2292, -1.158, -1.025), (0.2169, -1.017, -0.7824), (-0.2292, -1.244, -0.8561), (0.2169, -0.9831, -0.6679), (-0.2292, -1.294, -0.6924), (0.2169, -0.6658, 0.9566), (-0.2292, -0.6867, 1.222), (-0.2292, -0.8229, 1.142), (0.2169, -0.7569, 0.9389), (-0.2292, -0.9615, 1.072), (0.2169, -0.8359, 0.8987), (-0.2292, -1.159, 1.025), (0.2169, -1.135, 1.008), (-0.2292, -1.245, 0.8564), (0.2169, -1.217, 0.8472), (-0.2292, -1.286, 0.6918), (0.2169, -1.233, 0.6876), (-0.2292, 1.144, -0.3369), (0.2169, 1.27, -0.3369), (-0.2292, 1.314, -0.002285), (0.2169, 1.162, -0.002285), (-0.2292, 1.027, 0.3323), (0.2169, 1.075, 0.3323), (0.2169, -1.141, -0.3369), (-0.2292, -1.225, -0.3369), (0.2169, -1.084, -0.002285), (-0.2292, -1.158, -0.002285), (0.2169, -1.268, 0.3323), (-0.2292, -0.9588, 0.3323), (0.2169, 0.3754, -1.047), (-0.2292, 0.3754, -1.28), (0.2169, 0.04082, -1.14), (-0.2292, 0.04082, -1.197), (0.2169, -0.2938, -1.07), (-0.2292, -0.2938, -1.003), (-0.2292, 0.3754, 1.004), (0.2169, 0.3754, 1.105), (-0.2292, 0.04082, 1.008), (0.2169, 0.04082, 1.213), (-0.2292, -0.2938, 1.047), (0.2169, -0.2938, 1.09)], [], [(437, 424, 35, 5), (377, 357, 145, 287), (164, 284, 287, 145), (448, 306, 36, 415), (368, 321, 91, 251), (431, 400, 199, 269), (8, 11, 14, 13), (11, 12, 15, 14), (12, 24, 25, 15), (13, 14, 17, 16), (14, 15, 18, 17), (15, 25, 26, 18), (9, 19, 22, 21), (19, 20, 23, 22), (20, 32, 33, 23), (21, 22, 25, 24), (22, 23, 26, 25), (23, 33, 34, 26), (10, 27, 30, 29), (27, 28, 31, 30), (28, 16, 17, 31), (29, 30, 33, 32), (30, 31, 34, 33), (31, 17, 18, 34), (18, 26, 34), (35, 38, 41, 40), (38, 39, 42, 41), (39, 51, 52, 42), (40, 41, 44, 43), (41, 42, 45, 44), (42, 52, 53, 45), (36, 46, 49, 48), (46, 47, 50, 49), (47, 59, 60, 50), (48, 49, 52, 51), (49, 50, 53, 52), (50, 60, 61, 53), (37, 54, 57, 56), (54, 55, 58, 57), (55, 43, 44, 58), (56, 57, 60, 59), (57, 58, 61, 60), (58, 44, 45, 61), (45, 53, 61), (62, 65, 68, 67), (65, 66, 69, 68), (66, 78, 79, 69), (67, 68, 71, 70), (68, 69, 72, 71), (69, 79, 80, 72), (63, 73, 76, 75), (73, 74, 77, 76), (74, 86, 87, 77), (75, 76, 79, 78), (76, 77, 80, 79), (77, 87, 88, 80), (64, 81, 84, 83), (81, 82, 85, 84), (82, 70, 71, 85), (83, 84, 87, 86), (84, 85, 88, 87), (85, 71, 72, 88), (72, 80, 88), (89, 92, 95, 94), (92, 93, 96, 95), (93, 105, 106, 96), (94, 95, 98, 97), (95, 96, 99, 98), (96, 106, 107, 99), (90, 100, 103, 102), (100, 101, 104, 103), (101, 113, 114, 104), (102, 103, 106, 105), (103, 104, 107, 106), (104, 114, 115, 107), (91, 108, 111, 110), (108, 109, 112, 111), (109, 97, 98, 112), (110, 111, 114, 113), (111, 112, 115, 114), (112, 98, 99, 115), (99, 107, 115), (116, 119, 122, 121), (119, 120, 123, 122), (120, 132, 133, 123), (121, 122, 125, 124), (122, 123, 126, 125), (123, 133, 134, 126), (117, 127, 130, 129), (127, 128, 131, 130), (128, 140, 141, 131), (129, 130, 133, 132), (130, 131, 134, 133), (131, 141, 142, 134), (118, 135, 138, 137), (135, 136, 139, 138), (136, 124, 125, 139), (137, 138, 141, 140), (138, 139, 142, 141), (139, 125, 126, 142), (126, 134, 142), (143, 146, 149, 148), (146, 147, 150, 149), (147, 159, 160, 150), (148, 149, 152, 151), (149, 150, 153, 152), (150, 160, 161, 153), (144, 154, 157, 156), (154, 155, 158, 157), (155, 167, 168, 158), (156, 157, 160, 159), (157, 158, 161, 160), (158, 168, 169, 161), (145, 162, 165, 164), (162, 163, 166, 165), (163, 151, 152, 166), (164, 165, 168, 167), (165, 166, 169, 168), (166, 152, 153, 169), (153, 161, 169), (170, 173, 176, 175), (173, 174, 177, 176), (174, 186, 187, 177), (175, 176, 179, 178), (176, 177, 180, 179), (177, 187, 188, 180), (171, 181, 184, 183), (181, 182, 185, 184), (182, 194, 195, 185), (183, 184, 187, 186), (184, 185, 188, 187), (185, 195, 196, 188), (172, 189, 192, 191), (189, 190, 193, 192), (190, 178, 179, 193), (191, 192, 195, 194), (192, 193, 196, 195), (193, 179, 180, 196), (180, 188, 196), (197, 200, 203, 202), (200, 201, 204, 203), (201, 213, 214, 204), (202, 203, 206, 205), (203, 204, 207, 206), (204, 214, 215, 207), (198, 208, 211, 210), (208, 209, 212, 211), (209, 221, 222, 212), (210, 211, 214, 213), (211, 212, 215, 214), (212, 222, 223, 215), (199, 216, 219, 218), (216, 217, 220, 219), (217, 205, 206, 220), (218, 219, 222, 221), (219, 220, 223, 222), (220, 206, 207, 223), (207, 215, 223), (290, 8, 13, 291), (291, 13, 16, 294), (294, 16, 28, 297), (297, 28, 27, 300), (300, 27, 10, 303), (5, 35, 40, 4), (4, 40, 43, 1), (1, 43, 55, 225), (225, 55, 54, 228), (228, 54, 37, 231), (308, 89, 94, 309), (309, 94, 97, 312), (312, 97, 109, 315), (315, 109, 108, 318), (318, 108, 91, 321), (236, 64, 83, 237), (237, 83, 86, 240), (240, 86, 74, 243), (243, 74, 73, 246), (246, 73, 63, 249), (379, 62, 67, 380), (380, 67, 70, 382), (382, 70, 82, 384), (384, 82, 81, 386), (386, 81, 64, 388), (391, 197, 202, 392), (392, 202, 205, 394), (394, 205, 217, 396), (396, 217, 216, 398), (398, 216, 199, 400), (254, 172, 191, 255), (255, 191, 194, 258), (258, 194, 182, 261), (261, 182, 181, 264), (264, 181, 171, 267), (326, 170, 175, 327), (327, 175, 178, 330), (330, 178, 190, 333), (333, 190, 189, 336), (336, 189, 172, 339), (344, 143, 148, 345), (345, 148, 151, 348), (348, 151, 163, 351), (351, 163, 162, 354), (354, 162, 145, 357), (272, 118, 137, 273), (273, 137, 140, 276), (276, 140, 128, 279), (279, 128, 127, 282), (282, 127, 117, 285), (403, 116, 121, 404), (404, 121, 124, 406), (406, 124, 136, 408), (408, 136, 135, 410), (410, 135, 118, 412), (415, 36, 48, 416), (416, 48, 51, 418), (418, 51, 39, 420), (420, 39, 38, 422), (422, 38, 35, 424), (442, 324, 116, 403), (284, 283, 286, 287), (283, 282, 285, 286), (167, 281, 284, 164), (281, 280, 283, 284), (280, 279, 282, 283), (155, 278, 281, 167), (278, 277, 280, 281), (277, 276, 279, 280), (154, 275, 278, 155), (275, 274, 277, 278), (274, 273, 276, 277), (144, 270, 275, 154), (270, 271, 274, 275), (271, 272, 273, 274), (218, 266, 269, 199), (266, 265, 268, 269), (265, 264, 267, 268), (221, 263, 266, 218), (263, 262, 265, 266), (262, 261, 264, 265), (209, 260, 263, 221), (260, 259, 262, 263), (259, 258, 261, 262), (208, 257, 260, 209), (257, 256, 259, 260), (256, 255, 258, 259), (198, 252, 257, 208), (252, 253, 256, 257), (253, 254, 255, 256), (110, 248, 251, 91), (248, 247, 250, 251), (247, 246, 249, 250), (113, 245, 248, 110), (245, 244, 247, 248), (244, 243, 246, 247), (101, 242, 245, 113), (242, 241, 244, 245), (241, 240, 243, 244), (100, 239, 242, 101), (239, 238, 241, 242), (238, 237, 240, 241), (90, 234, 239, 100), (234, 235, 238, 239), (235, 236, 237, 238), (29, 230, 233, 10), (230, 229, 232, 233), (229, 228, 231, 232), (32, 227, 230, 29), (227, 226, 229, 230), (226, 225, 228, 229), (20, 224, 227, 32), (224, 0, 226, 227), (0, 1, 225, 226), (19, 2, 224, 20), (2, 3, 0, 224), (3, 4, 1, 0), (9, 7, 2, 19), (7, 6, 3, 2), (6, 5, 4, 3), (389, 427, 267, 171), (427, 429, 268, 267), (429, 431, 269, 268), (305, 362, 249, 63), (362, 365, 250, 249), (365, 368, 251, 250), (341, 371, 285, 117), (371, 374, 286, 285), (374, 377, 287, 286), (413, 433, 7, 9), (433, 435, 6, 7), (435, 437, 5, 6), (253, 252, 375, 372), (372, 375, 376, 373), (373, 376, 377, 374), (254, 253, 372, 369), (369, 372, 373, 370), (370, 373, 374, 371), (172, 254, 369, 339), (339, 369, 370, 340), (340, 370, 371, 341), (232, 231, 366, 363), (363, 366, 367, 364), (364, 367, 368, 365), (233, 232, 363, 360), (360, 363, 364, 361), (361, 364, 365, 362), (10, 233, 360, 303), (303, 360, 361, 304), (304, 361, 362, 305), (378, 170, 326, 438), (438, 326, 325, 440), (440, 325, 324, 442), (210, 356, 359, 198), (356, 355, 358, 359), (355, 354, 357, 358), (213, 353, 356, 210), (353, 352, 355, 356), (352, 351, 354, 355), (201, 350, 353, 213), (350, 349, 352, 353), (349, 348, 351, 352), (200, 347, 350, 201), (347, 346, 349, 350), (346, 345, 348, 349), (197, 342, 347, 200), (342, 343, 346, 347), (343, 344, 345, 346), (129, 338, 341, 117), (338, 337, 340, 341), (337, 336, 339, 340), (132, 335, 338, 129), (335, 334, 337, 338), (334, 333, 336, 337), (120, 332, 335, 132), (332, 331, 334, 335), (331, 330, 333, 334), (119, 329, 332, 120), (329, 328, 331, 332), (328, 327, 330, 331), (116, 324, 329, 119), (324, 325, 328, 329), (325, 326, 327, 328), (56, 320, 323, 37), (320, 319, 322, 323), (319, 318, 321, 322), (59, 317, 320, 56), (317, 316, 319, 320), (316, 315, 318, 319), (47, 314, 317, 59), (314, 313, 316, 317), (313, 312, 315, 316), (46, 311, 314, 47), (311, 310, 313, 314), (310, 309, 312, 313), (36, 306, 311, 46), (306, 307, 310, 311), (307, 308, 309, 310), (75, 302, 305, 63), (302, 301, 304, 305), (301, 300, 303, 304), (78, 299, 302, 75), (299, 298, 301, 302), (298, 297, 300, 301), (66, 296, 299, 78), (296, 295, 298, 299), (295, 294, 297, 298), (65, 293, 296, 66), (293, 292, 295, 296), (292, 291, 294, 295), (62, 288, 293, 65), (288, 289, 292, 293), (289, 290, 291, 292), (231, 37, 323, 366), (366, 323, 322, 367), (367, 322, 321, 368), (390, 89, 308, 444), (444, 308, 307, 446), (446, 307, 306, 448), (252, 198, 359, 375), (375, 359, 358, 376), (376, 358, 357, 377), (343, 447, 449, 344), (447, 446, 448, 449), (342, 445, 447, 343), (445, 444, 446, 447), (197, 391, 445, 342), (391, 390, 444, 445), (289, 441, 443, 290), (441, 440, 442, 443), (288, 439, 441, 289), (439, 438, 440, 441), (62, 379, 439, 288), (379, 378, 438, 439), (271, 270, 436, 434), (434, 436, 437, 435), (272, 271, 434, 432), (432, 434, 435, 433), (118, 272, 432, 412), (412, 432, 433, 413), (235, 234, 430, 428), (428, 430, 431, 429), (236, 235, 428, 426), (426, 428, 429, 427), (64, 236, 426, 388), (388, 426, 427, 389), (290, 443, 402, 8), (443, 442, 403, 402), (156, 423, 425, 144), (423, 422, 424, 425), (159, 421, 423, 156), (421, 420, 422, 423), (147, 419, 421, 159), (419, 418, 420, 421), (146, 417, 419, 147), (417, 416, 418, 419), (143, 414, 417, 146), (414, 415, 416, 417), (21, 411, 413, 9), (411, 410, 412, 413), (24, 409, 411, 21), (409, 408, 410, 411), (12, 407, 409, 24), (407, 406, 408, 409), (11, 405, 407, 12), (405, 404, 406, 407), (8, 402, 405, 11), (402, 403, 404, 405), (102, 399, 401, 90), (399, 398, 400, 401), (105, 397, 399, 102), (397, 396, 398, 399), (93, 395, 397, 105), (395, 394, 396, 397), (92, 393, 395, 93), (393, 392, 394, 395), (89, 390, 393, 92), (390, 391, 392, 393), (183, 387, 389, 171), (387, 386, 388, 389), (186, 385, 387, 183), (385, 384, 386, 387), (174, 383, 385, 186), (383, 382, 384, 385), (173, 381, 383, 174), (381, 380, 382, 383), (170, 378, 381, 173), (378, 379, 380, 381), (234, 90, 401, 430), (430, 401, 400, 431), (344, 449, 414, 143), (449, 448, 415, 414), (270, 144, 425, 436), (436, 425, 424, 437)])
me_001.polygons.foreach_set('use_smooth', [True] * 452)
me_001.materials.append(mat_002)
me_001.use_remesh_preserve_volume = False
me_001.use_remesh_preserve_attributes = False
me_001.use_mirror_vertex_groups = False
me_001.update()
me_005 = bpy.data.meshes.new('Куб.005')
me_005.from_pydata([(-1.029, -1.164, -0.002285), (-0.9868, -1.106, 0.3323), (-0.8041, -1.084, -0.3369), (-0.8583, -1.251, -0.002285), (-0.8362, -1.183, 0.3323), (-0.6896, -1.259, 0.3323), (-0.6888, -1.248, -0.002285), (-0.6738, -1.058, -0.3369), (-0.6742, -0.6742, -1.061), (-0.6854, -1.2, -0.6854), (-1.058, -0.6739, -0.6739), (-0.6729, -0.7856, -1.027), (-0.6727, -0.8904, -0.9737), (-0.8013, -0.677, -1.076), (-0.8041, -0.8048, -1.053), (-0.7986, -0.9147, -0.9955), (-0.9203, -0.6766, -1.015), (-0.9149, -0.7989, -0.9953), (-0.952, -0.952, -1.032), (-0.858, -1.25, -0.6917), (-1.028, -1.163, -0.6904), (-0.693, -1.264, -0.8625), (-0.8687, -1.239, -0.8678), (-1.033, -1.155, -0.8578), (-0.6916, -1.175, -1.036), (-0.8582, -1.155, -1.033), (-0.952, -1.032, -0.952), (-0.9553, -0.6668, -0.7622), (-0.9126, -0.667, -0.846), (-0.9638, -0.765, -0.6675), (-0.9363, -0.7645, -0.7651), (-0.8961, -0.7618, -0.8412), (-0.9198, -0.8513, -0.6676), (-0.8958, -0.8414, -0.762), (-1.032, -0.952, -0.952), (-0.6856, -1.202, 0.6856), (-0.6831, -0.6831, 1.172), (-1.202, -0.6856, 0.6856), (-0.6882, -1.208, 0.8443), (-0.687, -1.127, 1.002), (-0.8269, -1.154, 0.6837), (-0.8444, -1.171, 0.8452), (-0.8361, -1.097, 0.9895), (-0.9688, -1.082, 0.6829), (-0.9897, -1.096, 0.8364), (-0.9836, -1.074, 0.9836), (-0.8548, -0.6909, 1.24), (-1.022, -0.6896, 1.155), (-0.6851, -0.8325, 1.171), (-0.83, -0.8292, 1.126), (-0.9614, -0.822, 1.059), (-0.6842, -0.9794, 1.096), (-0.8223, -0.9616, 1.058), (-0.9836, -0.9836, 1.074), (-1.206, -0.8437, 0.688), (-1.126, -1.001, 0.6869), (-1.222, -0.6895, 0.849), (-1.106, -0.823, 0.8223), (-1.041, -0.9484, 0.8155), (-1.14, -0.6883, 1.011), (-1.041, -0.8158, 0.9486), (-1.074, -0.9836, 0.9836), (-0.6926, 0.6926, -1.289), (-1.151, 0.6815, -0.6815), (-0.6661, 0.9606, -0.6661), (-0.8386, 0.6867, -1.19), (-0.991, 0.6857, -1.112), (-0.6924, 0.8602, -1.257), (-0.867, 0.8661, -1.235), (-1.03, 0.8563, -1.151), (-0.691, 1.032, -1.169), (-0.8567, 1.03, -1.151), (-0.9179, 0.9179, -0.9865), (-1.225, 0.8499, -0.6896), (-1.142, 1.013, -0.6884), (-1.129, 0.6816, -0.8187), (-1.201, 0.8554, -0.8546), (-1.122, 1.008, -0.8456), (-1.06, 0.6808, -0.9532), (-1.122, 0.8459, -1.009), (-0.9865, 0.9179, -0.9179), (-0.6679, 0.9685, -0.7665), (-0.668, 0.9238, -0.8541), (-0.772, 0.9856, -0.6694), (-0.7898, 1.011, -0.7905), (-0.7853, 0.9597, -0.8882), (-0.8647, 0.9384, -0.6694), (-0.8884, 0.9594, -0.7856), (-0.9179, 0.9865, -0.9179), (-0.6779, 0.6779, 1.107), (-0.6886, 1.24, 0.6886), (-1.184, 0.6841, 0.6841), (-0.679, 0.8089, 1.099), (-0.6784, 0.9348, 1.035), (-0.8167, 0.681, 1.123), (-0.7954, 0.796, 1.027), (-0.7905, 0.8985, 0.9735), (-0.9495, 0.6804, 1.055), (-0.8986, 0.7908, 0.9732), (-0.9412, 0.9411, 1.017), (-0.8567, 1.246, 0.6914), (-1.026, 1.16, 0.6901), (-0.6888, 1.214, 0.8465), (-0.8479, 1.179, 0.8471), (-0.9945, 1.103, 0.8386), (-0.6877, 1.133, 1.006), (-0.8389, 1.103, 0.9947), (-0.9411, 1.017, 0.9412), (-1.225, 0.6897, 0.8501), (-1.143, 0.6885, 1.013), (-1.273, 0.8657, 0.6938), (-1.184, 0.8489, 0.8497), (-1.108, 0.8403, 0.9979), (-1.183, 1.042, 0.6924), (-1.108, 0.9981, 0.8406), (-1.017, 0.9412, 0.9411), (0.6864, -0.6864, -1.213), (1.262, -0.6904, -0.6904), (0.6915, -1.276, -0.6915), (0.8301, -0.6845, -1.164), (0.9749, -0.6836, -1.09), (0.682, -0.8205, -1.134), (0.8163, -0.8156, -1.086), (0.936, -0.8093, -1.024), (0.6813, -0.9566, -1.065), (0.8096, -0.9362, -1.024), (0.9301, -0.9301, -1.003), (1.269, -0.8643, -0.6934), (1.18, -1.04, -0.692), (1.244, -0.6913, -0.856), (1.25, -0.8723, -0.8714), (1.164, -1.04, -0.8612), (1.158, -0.69, -1.024), (1.164, -0.8616, -1.04), (1.003, -0.9301, -0.9301), (0.6857, -1.178, -0.8348), (0.6847, -1.103, -0.9838), (0.8392, -1.192, -0.6869), (0.8525, -1.195, -0.8534), (0.8437, -1.117, -1.005), (0.9921, -1.114, -0.6859), (1.005, -1.117, -0.844), (0.9301, -1.003, -0.9301), (0.6857, -0.6857, 1.204), (0.6665, -0.9664, 0.6665), (1.062, -0.6742, 0.6742), (0.6806, -0.8151, 1.118), (0.6799, -0.9465, 1.051), (0.8426, -0.6878, 1.202), (0.8422, -0.843, 1.164), (0.8341, -0.9855, 1.091), (0.9987, -0.6867, 1.123), (0.9857, -0.8344, 1.091), (0.8963, -0.8963, 0.9577), (0.7684, -0.9745, 0.6685), (0.8579, -0.9289, 0.6685), (0.6661, -0.9469, 0.7595), (0.7621, -0.9276, 0.7616), (0.8357, -0.8886, 0.759), (0.6663, -0.9054, 0.8408), (0.7593, -0.8884, 0.8359), (0.8963, -0.9577, 0.8963), (1.026, -0.6728, 0.7852), (0.9728, -0.6726, 0.8897), (1.121, -0.816, 0.6809), (1.059, -0.8064, 0.8071), (1.001, -0.8008, 0.919), (1.054, -0.9482, 0.6802), (1.001, -0.9192, 0.8011), (0.9577, -0.8963, 0.8963), (0.6864, 0.6864, -1.213), (0.6811, 1.146, -0.6811), (1.173, 0.6832, -0.6832), (0.6915, 0.8572, -1.247), (0.6902, 1.026, -1.161), (0.8474, 0.689, -1.217), (0.8489, 0.8497, -1.184), (0.8403, 0.9979, -1.108), (1.008, 0.6879, -1.136), (0.9981, 0.8406, -1.108), (0.9452, 0.9452, -1.023), (0.8055, 1.088, -0.6781), (0.9282, 1.026, -0.6776), (0.6815, 1.128, -0.8185), (0.7914, 1.013, -0.7907), (0.8899, 0.9619, -0.7862), (0.6808, 1.06, -0.953), (0.7865, 0.9617, -0.8901), (0.9452, 1.023, -0.9452), (1.121, 0.6809, -0.8161), (1.054, 0.6802, -0.9485), (1.105, 0.8108, -0.6795), (1.102, 0.8209, -0.8216), (1.038, 0.8142, -0.9459), (1.04, 0.9382, -0.6789), (1.037, 0.9461, -0.8146), (1.023, 0.9452, -0.9452), (0.6763, 0.6763, 1.088), (1.085, 0.6761, 0.6761), (0.6808, 1.143, 0.6808), (0.8052, 0.678, 1.088), (0.9278, 0.6775, 1.025), (0.6765, 0.7994, 1.07), (0.833, 0.8323, 1.135), (0.967, 0.8248, 1.066), (0.6761, 0.9166, 1.01), (0.8252, 0.9672, 1.066), (0.9027, 0.9027, 0.9663), (1.07, 0.7994, 0.6765), (1.01, 0.9166, 0.6761), (1.079, 0.6773, 0.8023), (1.076, 0.8129, 0.8122), (1.016, 0.9297, 0.8061), (1.018, 0.6768, 0.9221), (1.016, 0.8064, 0.9299), (0.9663, 0.9027, 0.9027), (0.6784, 1.092, 0.8067), (0.6778, 1.029, 0.9305), (0.7949, 1.056, 0.6753), (0.8337, 1.139, 0.8344), (0.8261, 1.07, 0.9696), (0.908, 0.9981, 0.675), (0.9698, 1.069, 0.8264), (0.9027, 0.9663, 0.9027), (-0.9257, -1.022, -0.3369), (-1.045, -0.9425, 0.3323), (-1.077, -0.9655, -0.002285), (-0.9193, -0.8509, -0.3369), (-1.112, -0.813, 0.3323), (-1.149, -0.8251, -0.002285), (-0.9632, -0.7648, -0.3369), (-1.119, -0.6786, 0.3323), (-1.274, -0.6908, -0.002285), (-0.9791, -0.6676, -0.3369), (-0.6676, 0.9791, 0.3323), (-0.6838, 1.185, -0.002285), (-0.6794, 1.129, -0.3369), (-0.8083, 1.097, -0.3369), (-0.813, 1.112, -0.002285), (-0.7825, 1.018, 0.3323), (-0.9336, 1.033, -0.3369), (-0.9426, 1.046, -0.002285), (-0.8847, 0.9658, 0.3323), (-0.9658, 0.8846, -0.3369), (-1.061, 0.954, -0.002285), (-1.096, 0.9791, 0.3323), (-1.018, 0.7825, -0.3369), (-1.13, 0.819, -0.002285), (-1.171, 0.8322, 0.3323), (-1.046, 0.6729, -0.3369), (-1.11, 0.6779, -0.002285), (-1.211, 0.6858, 0.3323), (1.157, 0.6816, 0.3323), (1.236, 0.6878, -0.002285), (1.127, 0.6792, -0.3369), (1.213, 0.8458, -0.3369), (1.21, 0.8449, -0.002285), (1.23, 0.8514, 0.3323), (1.132, 1.005, -0.3369), (1.129, 1.003, -0.002285), (1.146, 1.016, 0.3323), (0.91, 1.001, -0.3369), (0.8899, 0.9731, -0.002285), (0.8862, 0.968, 0.3323), (0.7958, 1.059, -0.3369), (0.7853, 1.026, -0.002285), (0.7834, 1.02, 0.3323), (0.6755, 1.079, -0.3369), (0.6713, 1.026, -0.002285), (0.6731, 1.049, 0.3323), (0.6821, -1.164, 0.3323), (0.6765, -1.092, -0.002285), (0.6767, -1.095, -0.3369), (0.7921, -1.047, -0.3369), (0.7929, -1.05, -0.002285), (0.8239, -1.145, 0.3323), (0.9029, -0.991, -0.3369), (0.9045, -0.9931, -0.002285), (0.9634, -1.074, 0.3323), (1.114, -0.9926, -0.3369), (0.9661, -0.8849, -0.002285), (1.123, -0.9985, 0.3323), (1.192, -0.8393, -0.3369), (1.018, -0.7826, -0.002285), (1.202, -0.8424, 0.3323), (1.195, -0.6846, -0.3369), (1.111, -0.678, -0.002285), (1.114, -0.6782, 0.3323), (-0.6819, 0.3754, -1.161), (-0.6834, 0.04082, -1.18), (-0.6817, -0.2938, -1.159), (-0.8519, -0.2938, -1.231), (-0.8493, 0.04082, -1.223), (-0.8253, 0.3754, -1.149), (-1.017, -0.2938, -1.147), (-1.012, 0.04082, -1.141), (-0.966, 0.3754, -1.078), (-0.9332, -0.2938, -0.861), (-0.9234, 0.04082, -0.8539), (-1.095, 0.3754, -0.9786), (-0.9795, -0.2938, -0.7701), (-0.968, 0.04082, -0.7663), (-1.17, 0.3754, -0.8319), (-1.013, -0.2938, -0.6702), (-1.097, 0.04082, -0.6769), (-1.238, 0.3754, -0.688), (-0.6756, -0.2938, 1.08), (-0.6798, 0.04082, 1.134), (-0.6748, 0.3754, 1.07), (-0.7934, 0.3754, 1.051), (-0.8177, 0.04082, 1.126), (-0.8102, -0.2938, 1.103), (-0.9054, 0.3754, 0.9944), (-0.9515, 0.04082, 1.058), (-0.9373, -0.2938, 1.038), (-0.9522, 0.3754, 0.8748), (-1.146, 0.04082, 1.016), (-0.9492, -0.2938, 0.8726), (-1.002, 0.3754, 0.7773), (-1.23, 0.04082, 0.8514), (-0.9983, -0.2938, 0.7762), (-1.096, 0.3754, 0.6768), (-1.241, 0.04082, 0.6882), (-0.9703, -0.2938, 0.6669), (0.679, -0.2938, -1.123), (0.6742, 0.04082, -1.063), (0.6673, 0.3754, -0.9753), (0.775, 0.3754, -0.9948), (0.81, 0.04082, -1.102), (0.8047, -0.2938, -1.086), (0.8704, 0.3754, -0.9462), (0.9368, 0.04082, -1.038), (0.9267, -0.2938, -1.024), (1.135, 0.3754, -1.008), (0.9303, 0.04082, -0.8589), (1.107, -0.2938, -0.9869), (1.217, 0.3754, -0.8471), (0.9761, 0.04082, -0.769), (1.183, -0.2938, -0.8363), (1.153, 0.3754, -0.6813), (1.008, 0.04082, -0.6699), (1.252, -0.2938, -0.6891), (0.6912, 0.3754, 1.279), (0.6882, 0.04082, 1.24), (0.6904, -0.2938, 1.268), (0.8608, -0.2938, 1.259), (0.8196, 0.04082, 1.132), (0.8365, 0.3754, 1.184), (1.033, -0.2938, 1.171), (0.9551, 0.04082, 1.063), (0.9873, 0.3754, 1.107), (1.071, -0.2938, 0.9614), (1.065, 0.04082, 0.957), (1.036, 0.3754, 0.9356), (1.142, -0.2938, 0.8229), (1.135, 0.04082, 0.8205), (1.1, 0.3754, 0.8093), (1.116, -0.2938, 0.6784), (1.149, 0.04082, 0.6809), (1.107, 0.3754, 0.6776), (-1.144, -0.2938, -0.3369), (-1.321, 0.04082, -0.3369), (-1.154, 0.3754, -0.3369), (-1.247, -0.2938, -0.002285), (-1.217, 0.04082, -0.002285), (-1.191, 0.3754, -0.002285), (-1.247, -0.2938, 0.3323), (-1.118, 0.04082, 0.3323), (-1.012, 0.3754, 0.3323), (1.226, 0.3754, -0.3369), (1.156, 0.04082, -0.3369), (1.31, -0.2938, -0.3369), (0.9678, 0.3754, -0.002285), (1.104, 0.04082, -0.002285), (0.9806, -0.2938, -0.002285), (1.072, 0.3754, 0.3323), (0.9688, 0.04082, 0.3323), (1.046, -0.2938, 0.3323), (0.2169, 0.6834, -1.18), (-0.2292, 0.6685, -0.9909), (-0.2292, 0.7914, -1.045), (0.2169, 0.859, -1.253), (-0.2292, 0.9014, -0.9889), (0.2169, 1.03, -1.166), (-0.2292, 0.9757, -0.8918), (0.2169, 1.133, -1.006), (-0.2292, 1.029, -0.7863), (0.2169, 1.215, -0.8465), (-0.2292, 1.097, -0.6769), (0.2169, 1.216, -0.6862), (-0.2292, 0.6733, 1.051), (0.2169, 0.6913, 1.28), (0.2169, 0.8446, 1.209), (-0.2292, 0.7829, 1.019), (0.2169, 1.003, 1.128), (-0.2292, 0.8854, 0.9668), (0.2169, 1.158, 1.025), (-0.2292, 1.153, 1.021), (0.2169, 1.244, 0.8561), (-0.2292, 1.238, 0.8542), (0.2169, 1.299, 0.6928), (-0.2292, 1.246, 0.6886), (-0.2292, -0.6699, -1.009), (0.2169, -0.6823, -1.165), (0.2169, -0.8275, -1.156), (-0.2292, -0.7836, -1.021), (0.2169, -0.9703, -1.084), (-0.2292, -0.8866, -0.9685), (0.2169, -0.9654, -0.8844), (-0.2292, -1.158, -1.025), (0.2169, -1.017, -0.7824), (-0.2292, -1.244, -0.8561), (0.2169, -0.9831, -0.6679), (-0.2292, -1.294, -0.6924), (0.2169, -0.6658, 0.9566), (-0.2292, -0.6867, 1.222), (-0.2292, -0.8229, 1.142), (0.2169, -0.7569, 0.9389), (-0.2292, -0.9615, 1.072), (0.2169, -0.8359, 0.8987), (-0.2292, -1.159, 1.025), (0.2169, -1.135, 1.008), (-0.2292, -1.245, 0.8564), (0.2169, -1.217, 0.8472), (-0.2292, -1.286, 0.6918), (0.2169, -1.233, 0.6876), (-0.2292, 1.144, -0.3369), (0.2169, 1.27, -0.3369), (-0.2292, 1.314, -0.002285), (0.2169, 1.162, -0.002285), (-0.2292, 1.027, 0.3323), (0.2169, 1.075, 0.3323), (0.2169, -1.141, -0.3369), (-0.2292, -1.225, -0.3369), (0.2169, -1.084, -0.002285), (-0.2292, -1.158, -0.002285), (0.2169, -1.268, 0.3323), (-0.2292, -0.9588, 0.3323), (0.2169, 0.3754, -1.047), (-0.2292, 0.3754, -1.28), (0.2169, 0.04082, -1.14), (-0.2292, 0.04082, -1.197), (0.2169, -0.2938, -1.07), (-0.2292, -0.2938, -1.003), (-0.2292, 0.3754, 1.004), (0.2169, 0.3754, 1.105), (-0.2292, 0.04082, 1.008), (0.2169, 0.04082, 1.213), (-0.2292, -0.2938, 1.047), (0.2169, -0.2938, 1.09)], [], [(437, 424, 35, 5), (377, 357, 145, 287), (164, 284, 287, 145), (448, 306, 36, 415), (368, 321, 91, 251), (431, 400, 199, 269), (8, 11, 14, 13), (11, 12, 15, 14), (12, 24, 25, 15), (13, 14, 17, 16), (14, 15, 18, 17), (15, 25, 26, 18), (9, 19, 22, 21), (19, 20, 23, 22), (20, 32, 33, 23), (21, 22, 25, 24), (22, 23, 26, 25), (23, 33, 34, 26), (10, 27, 30, 29), (27, 28, 31, 30), (28, 16, 17, 31), (29, 30, 33, 32), (30, 31, 34, 33), (31, 17, 18, 34), (18, 26, 34), (35, 38, 41, 40), (38, 39, 42, 41), (39, 51, 52, 42), (40, 41, 44, 43), (41, 42, 45, 44), (42, 52, 53, 45), (36, 46, 49, 48), (46, 47, 50, 49), (47, 59, 60, 50), (48, 49, 52, 51), (49, 50, 53, 52), (50, 60, 61, 53), (37, 54, 57, 56), (54, 55, 58, 57), (55, 43, 44, 58), (56, 57, 60, 59), (57, 58, 61, 60), (58, 44, 45, 61), (45, 53, 61), (62, 65, 68, 67), (65, 66, 69, 68), (66, 78, 79, 69), (67, 68, 71, 70), (68, 69, 72, 71), (69, 79, 80, 72), (63, 73, 76, 75), (73, 74, 77, 76), (74, 86, 87, 77), (75, 76, 79, 78), (76, 77, 80, 79), (77, 87, 88, 80), (64, 81, 84, 83), (81, 82, 85, 84), (82, 70, 71, 85), (83, 84, 87, 86), (84, 85, 88, 87), (85, 71, 72, 88), (72, 80, 88), (89, 92, 95, 94), (92, 93, 96, 95), (93, 105, 106, 96), (94, 95, 98, 97), (95, 96, 99, 98), (96, 106, 107, 99), (90, 100, 103, 102), (100, 101, 104, 103), (101, 113, 114, 104), (102, 103, 106, 105), (103, 104, 107, 106), (104, 114, 115, 107), (91, 108, 111, 110), (108, 109, 112, 111), (109, 97, 98, 112), (110, 111, 114, 113), (111, 112, 115, 114), (112, 98, 99, 115), (99, 107, 115), (116, 119, 122, 121), (119, 120, 123, 122), (120, 132, 133, 123), (121, 122, 125, 124), (122, 123, 126, 125), (123, 133, 134, 126), (117, 127, 130, 129), (127, 128, 131, 130), (128, 140, 141, 131), (129, 130, 133, 132), (130, 131, 134, 133), (131, 141, 142, 134), (118, 135, 138, 137), (135, 136, 139, 138), (136, 124, 125, 139), (137, 138, 141, 140), (138, 139, 142, 141), (139, 125, 126, 142), (126, 134, 142), (143, 146, 149, 148), (146, 147, 150, 149), (147, 159, 160, 150), (148, 149, 152, 151), (149, 150, 153, 152), (150, 160, 161, 153), (144, 154, 157, 156), (154, 155, 158, 157), (155, 167, 168, 158), (156, 157, 160, 159), (157, 158, 161, 160), (158, 168, 169, 161), (145, 162, 165, 164), (162, 163, 166, 165), (163, 151, 152, 166), (164, 165, 168, 167), (165, 166, 169, 168), (166, 152, 153, 169), (153, 161, 169), (170, 173, 176, 175), (173, 174, 177, 176), (174, 186, 187, 177), (175, 176, 179, 178), (176, 177, 180, 179), (177, 187, 188, 180), (171, 181, 184, 183), (181, 182, 185, 184), (182, 194, 195, 185), (183, 184, 187, 186), (184, 185, 188, 187), (185, 195, 196, 188), (172, 189, 192, 191), (189, 190, 193, 192), (190, 178, 179, 193), (191, 192, 195, 194), (192, 193, 196, 195), (193, 179, 180, 196), (180, 188, 196), (197, 200, 203, 202), (200, 201, 204, 203), (201, 213, 214, 204), (202, 203, 206, 205), (203, 204, 207, 206), (204, 214, 215, 207), (198, 208, 211, 210), (208, 209, 212, 211), (209, 221, 222, 212), (210, 211, 214, 213), (211, 212, 215, 214), (212, 222, 223, 215), (199, 216, 219, 218), (216, 217, 220, 219), (217, 205, 206, 220), (218, 219, 222, 221), (219, 220, 223, 222), (220, 206, 207, 223), (207, 215, 223), (290, 8, 13, 291), (291, 13, 16, 294), (294, 16, 28, 297), (297, 28, 27, 300), (300, 27, 10, 303), (5, 35, 40, 4), (4, 40, 43, 1), (1, 43, 55, 225), (225, 55, 54, 228), (228, 54, 37, 231), (308, 89, 94, 309), (309, 94, 97, 312), (312, 97, 109, 315), (315, 109, 108, 318), (318, 108, 91, 321), (236, 64, 83, 237), (237, 83, 86, 240), (240, 86, 74, 243), (243, 74, 73, 246), (246, 73, 63, 249), (379, 62, 67, 380), (380, 67, 70, 382), (382, 70, 82, 384), (384, 82, 81, 386), (386, 81, 64, 388), (391, 197, 202, 392), (392, 202, 205, 394), (394, 205, 217, 396), (396, 217, 216, 398), (398, 216, 199, 400), (254, 172, 191, 255), (255, 191, 194, 258), (258, 194, 182, 261), (261, 182, 181, 264), (264, 181, 171, 267), (326, 170, 175, 327), (327, 175, 178, 330), (330, 178, 190, 333), (333, 190, 189, 336), (336, 189, 172, 339), (344, 143, 148, 345), (345, 148, 151, 348), (348, 151, 163, 351), (351, 163, 162, 354), (354, 162, 145, 357), (272, 118, 137, 273), (273, 137, 140, 276), (276, 140, 128, 279), (279, 128, 127, 282), (282, 127, 117, 285), (403, 116, 121, 404), (404, 121, 124, 406), (406, 124, 136, 408), (408, 136, 135, 410), (410, 135, 118, 412), (415, 36, 48, 416), (416, 48, 51, 418), (418, 51, 39, 420), (420, 39, 38, 422), (422, 38, 35, 424), (442, 324, 116, 403), (284, 283, 286, 287), (283, 282, 285, 286), (167, 281, 284, 164), (281, 280, 283, 284), (280, 279, 282, 283), (155, 278, 281, 167), (278, 277, 280, 281), (277, 276, 279, 280), (154, 275, 278, 155), (275, 274, 277, 278), (274, 273, 276, 277), (144, 270, 275, 154), (270, 271, 274, 275), (271, 272, 273, 274), (218, 266, 269, 199), (266, 265, 268, 269), (265, 264, 267, 268), (221, 263, 266, 218), (263, 262, 265, 266), (262, 261, 264, 265), (209, 260, 263, 221), (260, 259, 262, 263), (259, 258, 261, 262), (208, 257, 260, 209), (257, 256, 259, 260), (256, 255, 258, 259), (198, 252, 257, 208), (252, 253, 256, 257), (253, 254, 255, 256), (110, 248, 251, 91), (248, 247, 250, 251), (247, 246, 249, 250), (113, 245, 248, 110), (245, 244, 247, 248), (244, 243, 246, 247), (101, 242, 245, 113), (242, 241, 244, 245), (241, 240, 243, 244), (100, 239, 242, 101), (239, 238, 241, 242), (238, 237, 240, 241), (90, 234, 239, 100), (234, 235, 238, 239), (235, 236, 237, 238), (29, 230, 233, 10), (230, 229, 232, 233), (229, 228, 231, 232), (32, 227, 230, 29), (227, 226, 229, 230), (226, 225, 228, 229), (20, 224, 227, 32), (224, 0, 226, 227), (0, 1, 225, 226), (19, 2, 224, 20), (2, 3, 0, 224), (3, 4, 1, 0), (9, 7, 2, 19), (7, 6, 3, 2), (6, 5, 4, 3), (389, 427, 267, 171), (427, 429, 268, 267), (429, 431, 269, 268), (305, 362, 249, 63), (362, 365, 250, 249), (365, 368, 251, 250), (341, 371, 285, 117), (371, 374, 286, 285), (374, 377, 287, 286), (413, 433, 7, 9), (433, 435, 6, 7), (435, 437, 5, 6), (253, 252, 375, 372), (372, 375, 376, 373), (373, 376, 377, 374), (254, 253, 372, 369), (369, 372, 373, 370), (370, 373, 374, 371), (172, 254, 369, 339), (339, 369, 370, 340), (340, 370, 371, 341), (232, 231, 366, 363), (363, 366, 367, 364), (364, 367, 368, 365), (233, 232, 363, 360), (360, 363, 364, 361), (361, 364, 365, 362), (10, 233, 360, 303), (303, 360, 361, 304), (304, 361, 362, 305), (378, 170, 326, 438), (438, 326, 325, 440), (440, 325, 324, 442), (210, 356, 359, 198), (356, 355, 358, 359), (355, 354, 357, 358), (213, 353, 356, 210), (353, 352, 355, 356), (352, 351, 354, 355), (201, 350, 353, 213), (350, 349, 352, 353), (349, 348, 351, 352), (200, 347, 350, 201), (347, 346, 349, 350), (346, 345, 348, 349), (197, 342, 347, 200), (342, 343, 346, 347), (343, 344, 345, 346), (129, 338, 341, 117), (338, 337, 340, 341), (337, 336, 339, 340), (132, 335, 338, 129), (335, 334, 337, 338), (334, 333, 336, 337), (120, 332, 335, 132), (332, 331, 334, 335), (331, 330, 333, 334), (119, 329, 332, 120), (329, 328, 331, 332), (328, 327, 330, 331), (116, 324, 329, 119), (324, 325, 328, 329), (325, 326, 327, 328), (56, 320, 323, 37), (320, 319, 322, 323), (319, 318, 321, 322), (59, 317, 320, 56), (317, 316, 319, 320), (316, 315, 318, 319), (47, 314, 317, 59), (314, 313, 316, 317), (313, 312, 315, 316), (46, 311, 314, 47), (311, 310, 313, 314), (310, 309, 312, 313), (36, 306, 311, 46), (306, 307, 310, 311), (307, 308, 309, 310), (75, 302, 305, 63), (302, 301, 304, 305), (301, 300, 303, 304), (78, 299, 302, 75), (299, 298, 301, 302), (298, 297, 300, 301), (66, 296, 299, 78), (296, 295, 298, 299), (295, 294, 297, 298), (65, 293, 296, 66), (293, 292, 295, 296), (292, 291, 294, 295), (62, 288, 293, 65), (288, 289, 292, 293), (289, 290, 291, 292), (231, 37, 323, 366), (366, 323, 322, 367), (367, 322, 321, 368), (390, 89, 308, 444), (444, 308, 307, 446), (446, 307, 306, 448), (252, 198, 359, 375), (375, 359, 358, 376), (376, 358, 357, 377), (343, 447, 449, 344), (447, 446, 448, 449), (342, 445, 447, 343), (445, 444, 446, 447), (197, 391, 445, 342), (391, 390, 444, 445), (289, 441, 443, 290), (441, 440, 442, 443), (288, 439, 441, 289), (439, 438, 440, 441), (62, 379, 439, 288), (379, 378, 438, 439), (271, 270, 436, 434), (434, 436, 437, 435), (272, 271, 434, 432), (432, 434, 435, 433), (118, 272, 432, 412), (412, 432, 433, 413), (235, 234, 430, 428), (428, 430, 431, 429), (236, 235, 428, 426), (426, 428, 429, 427), (64, 236, 426, 388), (388, 426, 427, 389), (290, 443, 402, 8), (443, 442, 403, 402), (156, 423, 425, 144), (423, 422, 424, 425), (159, 421, 423, 156), (421, 420, 422, 423), (147, 419, 421, 159), (419, 418, 420, 421), (146, 417, 419, 147), (417, 416, 418, 419), (143, 414, 417, 146), (414, 415, 416, 417), (21, 411, 413, 9), (411, 410, 412, 413), (24, 409, 411, 21), (409, 408, 410, 411), (12, 407, 409, 24), (407, 406, 408, 409), (11, 405, 407, 12), (405, 404, 406, 407), (8, 402, 405, 11), (402, 403, 404, 405), (102, 399, 401, 90), (399, 398, 400, 401), (105, 397, 399, 102), (397, 396, 398, 399), (93, 395, 397, 105), (395, 394, 396, 397), (92, 393, 395, 93), (393, 392, 394, 395), (89, 390, 393, 92), (390, 391, 392, 393), (183, 387, 389, 171), (387, 386, 388, 389), (186, 385, 387, 183), (385, 384, 386, 387), (174, 383, 385, 186), (383, 382, 384, 385), (173, 381, 383, 174), (381, 380, 382, 383), (170, 378, 381, 173), (378, 379, 380, 381), (234, 90, 401, 430), (430, 401, 400, 431), (344, 449, 414, 143), (449, 448, 415, 414), (270, 144, 425, 436), (436, 425, 424, 437)])
me_005.polygons.foreach_set('use_smooth', [True] * 452)
me_005.materials.append(mat_002)
me_005.use_remesh_preserve_volume = False
me_005.use_remesh_preserve_attributes = False
me_005.use_mirror_vertex_groups = False
me_005.update()
me_003 = bpy.data.meshes.new('Куб.003')
me_003.from_pydata([(-1.029, -1.164, -0.002285), (-0.9868, -1.106, 0.3323), (-0.8041, -1.084, -0.3369), (-0.8583, -1.251, -0.002285), (-0.8362, -1.183, 0.3323), (-0.6896, -1.259, 0.3323), (-0.6888, -1.248, -0.002285), (-0.6738, -1.058, -0.3369), (-0.6742, -0.6742, -1.061), (-0.6854, -1.2, -0.6854), (-1.058, -0.6739, -0.6739), (-0.6729, -0.7856, -1.027), (-0.6727, -0.8904, -0.9737), (-0.8013, -0.677, -1.076), (-0.8041, -0.8048, -1.053), (-0.7986, -0.9147, -0.9955), (-0.9203, -0.6766, -1.015), (-0.9149, -0.7989, -0.9953), (-0.952, -0.952, -1.032), (-0.858, -1.25, -0.6917), (-1.028, -1.163, -0.6904), (-0.693, -1.264, -0.8625), (-0.8687, -1.239, -0.8678), (-1.033, -1.155, -0.8578), (-0.6916, -1.175, -1.036), (-0.8582, -1.155, -1.033), (-0.952, -1.032, -0.952), (-0.9553, -0.6668, -0.7622), (-0.9126, -0.667, -0.846), (-0.9638, -0.765, -0.6675), (-0.9363, -0.7645, -0.7651), (-0.8961, -0.7618, -0.8412), (-0.9198, -0.8513, -0.6676), (-0.8958, -0.8414, -0.762), (-1.032, -0.952, -0.952), (-0.6856, -1.202, 0.6856), (-0.6831, -0.6831, 1.172), (-1.202, -0.6856, 0.6856), (-0.6882, -1.208, 0.8443), (-0.687, -1.127, 1.002), (-0.8269, -1.154, 0.6837), (-0.8444, -1.171, 0.8452), (-0.8361, -1.097, 0.9895), (-0.9688, -1.082, 0.6829), (-0.9897, -1.096, 0.8364), (-0.9836, -1.074, 0.9836), (-0.8548, -0.6909, 1.24), (-1.022, -0.6896, 1.155), (-0.6851, -0.8325, 1.171), (-0.83, -0.8292, 1.126), (-0.9614, -0.822, 1.059), (-0.6842, -0.9794, 1.096), (-0.8223, -0.9616, 1.058), (-0.9836, -0.9836, 1.074), (-1.206, -0.8437, 0.688), (-1.126, -1.001, 0.6869), (-1.222, -0.6895, 0.849), (-1.106, -0.823, 0.8223), (-1.041, -0.9484, 0.8155), (-1.14, -0.6883, 1.011), (-1.041, -0.8158, 0.9486), (-1.074, -0.9836, 0.9836), (-0.6926, 0.6926, -1.289), (-1.151, 0.6815, -0.6815), (-0.6661, 0.9606, -0.6661), (-0.8386, 0.6867, -1.19), (-0.991, 0.6857, -1.112), (-0.6924, 0.8602, -1.257), (-0.867, 0.8661, -1.235), (-1.03, 0.8563, -1.151), (-0.691, 1.032, -1.169), (-0.8567, 1.03, -1.151), (-0.9179, 0.9179, -0.9865), (-1.225, 0.8499, -0.6896), (-1.142, 1.013, -0.6884), (-1.129, 0.6816, -0.8187), (-1.201, 0.8554, -0.8546), (-1.122, 1.008, -0.8456), (-1.06, 0.6808, -0.9532), (-1.122, 0.8459, -1.009), (-0.9865, 0.9179, -0.9179), (-0.6679, 0.9685, -0.7665), (-0.668, 0.9238, -0.8541), (-0.772, 0.9856, -0.6694), (-0.7898, 1.011, -0.7905), (-0.7853, 0.9597, -0.8882), (-0.8647, 0.9384, -0.6694), (-0.8884, 0.9594, -0.7856), (-0.9179, 0.9865, -0.9179), (-0.6779, 0.6779, 1.107), (-0.6886, 1.24, 0.6886), (-1.184, 0.6841, 0.6841), (-0.679, 0.8089, 1.099), (-0.6784, 0.9348, 1.035), (-0.8167, 0.681, 1.123), (-0.7954, 0.796, 1.027), (-0.7905, 0.8985, 0.9735), (-0.9495, 0.6804, 1.055), (-0.8986, 0.7908, 0.9732), (-0.9412, 0.9411, 1.017), (-0.8567, 1.246, 0.6914), (-1.026, 1.16, 0.6901), (-0.6888, 1.214, 0.8465), (-0.8479, 1.179, 0.8471), (-0.9945, 1.103, 0.8386), (-0.6877, 1.133, 1.006), (-0.8389, 1.103, 0.9947), (-0.9411, 1.017, 0.9412), (-1.225, 0.6897, 0.8501), (-1.143, 0.6885, 1.013), (-1.273, 0.8657, 0.6938), (-1.184, 0.8489, 0.8497), (-1.108, 0.8403, 0.9979), (-1.183, 1.042, 0.6924), (-1.108, 0.9981, 0.8406), (-1.017, 0.9412, 0.9411), (0.6864, -0.6864, -1.213), (1.262, -0.6904, -0.6904), (0.6915, -1.276, -0.6915), (0.8301, -0.6845, -1.164), (0.9749, -0.6836, -1.09), (0.682, -0.8205, -1.134), (0.8163, -0.8156, -1.086), (0.936, -0.8093, -1.024), (0.6813, -0.9566, -1.065), (0.8096, -0.9362, -1.024), (0.9301, -0.9301, -1.003), (1.269, -0.8643, -0.6934), (1.18, -1.04, -0.692), (1.244, -0.6913, -0.856), (1.25, -0.8723, -0.8714), (1.164, -1.04, -0.8612), (1.158, -0.69, -1.024), (1.164, -0.8616, -1.04), (1.003, -0.9301, -0.9301), (0.6857, -1.178, -0.8348), (0.6847, -1.103, -0.9838), (0.8392, -1.192, -0.6869), (0.8525, -1.195, -0.8534), (0.8437, -1.117, -1.005), (0.9921, -1.114, -0.6859), (1.005, -1.117, -0.844), (0.9301, -1.003, -0.9301), (0.6857, -0.6857, 1.204), (0.6665, -0.9664, 0.6665), (1.062, -0.6742, 0.6742), (0.6806, -0.8151, 1.118), (0.6799, -0.9465, 1.051), (0.8426, -0.6878, 1.202), (0.8422, -0.843, 1.164), (0.8341, -0.9855, 1.091), (0.9987, -0.6867, 1.123), (0.9857, -0.8344, 1.091), (0.8963, -0.8963, 0.9577), (0.7684, -0.9745, 0.6685), (0.8579, -0.9289, 0.6685), (0.6661, -0.9469, 0.7595), (0.7621, -0.9276, 0.7616), (0.8357, -0.8886, 0.759), (0.6663, -0.9054, 0.8408), (0.7593, -0.8884, 0.8359), (0.8963, -0.9577, 0.8963), (1.026, -0.6728, 0.7852), (0.9728, -0.6726, 0.8897), (1.121, -0.816, 0.6809), (1.059, -0.8064, 0.8071), (1.001, -0.8008, 0.919), (1.054, -0.9482, 0.6802), (1.001, -0.9192, 0.8011), (0.9577, -0.8963, 0.8963), (0.6864, 0.6864, -1.213), (0.6811, 1.146, -0.6811), (1.173, 0.6832, -0.6832), (0.6915, 0.8572, -1.247), (0.6902, 1.026, -1.161), (0.8474, 0.689, -1.217), (0.8489, 0.8497, -1.184), (0.8403, 0.9979, -1.108), (1.008, 0.6879, -1.136), (0.9981, 0.8406, -1.108), (0.9452, 0.9452, -1.023), (0.8055, 1.088, -0.6781), (0.9282, 1.026, -0.6776), (0.6815, 1.128, -0.8185), (0.7914, 1.013, -0.7907), (0.8899, 0.9619, -0.7862), (0.6808, 1.06, -0.953), (0.7865, 0.9617, -0.8901), (0.9452, 1.023, -0.9452), (1.121, 0.6809, -0.8161), (1.054, 0.6802, -0.9485), (1.105, 0.8108, -0.6795), (1.102, 0.8209, -0.8216), (1.038, 0.8142, -0.9459), (1.04, 0.9382, -0.6789), (1.037, 0.9461, -0.8146), (1.023, 0.9452, -0.9452), (0.6763, 0.6763, 1.088), (1.085, 0.6761, 0.6761), (0.6808, 1.143, 0.6808), (0.8052, 0.678, 1.088), (0.9278, 0.6775, 1.025), (0.6765, 0.7994, 1.07), (0.833, 0.8323, 1.135), (0.967, 0.8248, 1.066), (0.6761, 0.9166, 1.01), (0.8252, 0.9672, 1.066), (0.9027, 0.9027, 0.9663), (1.07, 0.7994, 0.6765), (1.01, 0.9166, 0.6761), (1.079, 0.6773, 0.8023), (1.076, 0.8129, 0.8122), (1.016, 0.9297, 0.8061), (1.018, 0.6768, 0.9221), (1.016, 0.8064, 0.9299), (0.9663, 0.9027, 0.9027), (0.6784, 1.092, 0.8067), (0.6778, 1.029, 0.9305), (0.7949, 1.056, 0.6753), (0.8337, 1.139, 0.8344), (0.8261, 1.07, 0.9696), (0.908, 0.9981, 0.675), (0.9698, 1.069, 0.8264), (0.9027, 0.9663, 0.9027), (-0.9257, -1.022, -0.3369), (-1.045, -0.9425, 0.3323), (-1.077, -0.9655, -0.002285), (-0.9193, -0.8509, -0.3369), (-1.112, -0.813, 0.3323), (-1.149, -0.8251, -0.002285), (-0.9632, -0.7648, -0.3369), (-1.119, -0.6786, 0.3323), (-1.274, -0.6908, -0.002285), (-0.9791, -0.6676, -0.3369), (-0.6676, 0.9791, 0.3323), (-0.6838, 1.185, -0.002285), (-0.6794, 1.129, -0.3369), (-0.8083, 1.097, -0.3369), (-0.813, 1.112, -0.002285), (-0.7825, 1.018, 0.3323), (-0.9336, 1.033, -0.3369), (-0.9426, 1.046, -0.002285), (-0.8847, 0.9658, 0.3323), (-0.9658, 0.8846, -0.3369), (-1.061, 0.954, -0.002285), (-1.096, 0.9791, 0.3323), (-1.018, 0.7825, -0.3369), (-1.13, 0.819, -0.002285), (-1.171, 0.8322, 0.3323), (-1.046, 0.6729, -0.3369), (-1.11, 0.6779, -0.002285), (-1.211, 0.6858, 0.3323), (1.157, 0.6816, 0.3323), (1.236, 0.6878, -0.002285), (1.127, 0.6792, -0.3369), (1.213, 0.8458, -0.3369), (1.21, 0.8449, -0.002285), (1.23, 0.8514, 0.3323), (1.132, 1.005, -0.3369), (1.129, 1.003, -0.002285), (1.146, 1.016, 0.3323), (0.91, 1.001, -0.3369), (0.8899, 0.9731, -0.002285), (0.8862, 0.968, 0.3323), (0.7958, 1.059, -0.3369), (0.7853, 1.026, -0.002285), (0.7834, 1.02, 0.3323), (0.6755, 1.079, -0.3369), (0.6713, 1.026, -0.002285), (0.6731, 1.049, 0.3323), (0.6821, -1.164, 0.3323), (0.6765, -1.092, -0.002285), (0.6767, -1.095, -0.3369), (0.7921, -1.047, -0.3369), (0.7929, -1.05, -0.002285), (0.8239, -1.145, 0.3323), (0.9029, -0.991, -0.3369), (0.9045, -0.9931, -0.002285), (0.9634, -1.074, 0.3323), (1.114, -0.9926, -0.3369), (0.9661, -0.8849, -0.002285), (1.123, -0.9985, 0.3323), (1.192, -0.8393, -0.3369), (1.018, -0.7826, -0.002285), (1.202, -0.8424, 0.3323), (1.195, -0.6846, -0.3369), (1.111, -0.678, -0.002285), (1.114, -0.6782, 0.3323), (-0.6819, 0.3754, -1.161), (-0.6834, 0.04082, -1.18), (-0.6817, -0.2938, -1.159), (-0.8519, -0.2938, -1.231), (-0.8493, 0.04082, -1.223), (-0.8253, 0.3754, -1.149), (-1.017, -0.2938, -1.147), (-1.012, 0.04082, -1.141), (-0.966, 0.3754, -1.078), (-0.9332, -0.2938, -0.861), (-0.9234, 0.04082, -0.8539), (-1.095, 0.3754, -0.9786), (-0.9795, -0.2938, -0.7701), (-0.968, 0.04082, -0.7663), (-1.17, 0.3754, -0.8319), (-1.013, -0.2938, -0.6702), (-1.097, 0.04082, -0.6769), (-1.238, 0.3754, -0.688), (-0.6756, -0.2938, 1.08), (-0.6798, 0.04082, 1.134), (-0.6748, 0.3754, 1.07), (-0.7934, 0.3754, 1.051), (-0.8177, 0.04082, 1.126), (-0.8102, -0.2938, 1.103), (-0.9054, 0.3754, 0.9944), (-0.9515, 0.04082, 1.058), (-0.9373, -0.2938, 1.038), (-0.9522, 0.3754, 0.8748), (-1.146, 0.04082, 1.016), (-0.9492, -0.2938, 0.8726), (-1.002, 0.3754, 0.7773), (-1.23, 0.04082, 0.8514), (-0.9983, -0.2938, 0.7762), (-1.096, 0.3754, 0.6768), (-1.241, 0.04082, 0.6882), (-0.9703, -0.2938, 0.6669), (0.679, -0.2938, -1.123), (0.6742, 0.04082, -1.063), (0.6673, 0.3754, -0.9753), (0.775, 0.3754, -0.9948), (0.81, 0.04082, -1.102), (0.8047, -0.2938, -1.086), (0.8704, 0.3754, -0.9462), (0.9368, 0.04082, -1.038), (0.9267, -0.2938, -1.024), (1.135, 0.3754, -1.008), (0.9303, 0.04082, -0.8589), (1.107, -0.2938, -0.9869), (1.217, 0.3754, -0.8471), (0.9761, 0.04082, -0.769), (1.183, -0.2938, -0.8363), (1.153, 0.3754, -0.6813), (1.008, 0.04082, -0.6699), (1.252, -0.2938, -0.6891), (0.6912, 0.3754, 1.279), (0.6882, 0.04082, 1.24), (0.6904, -0.2938, 1.268), (0.8608, -0.2938, 1.259), (0.8196, 0.04082, 1.132), (0.8365, 0.3754, 1.184), (1.033, -0.2938, 1.171), (0.9551, 0.04082, 1.063), (0.9873, 0.3754, 1.107), (1.071, -0.2938, 0.9614), (1.065, 0.04082, 0.957), (1.036, 0.3754, 0.9356), (1.142, -0.2938, 0.8229), (1.135, 0.04082, 0.8205), (1.1, 0.3754, 0.8093), (1.116, -0.2938, 0.6784), (1.149, 0.04082, 0.6809), (1.107, 0.3754, 0.6776), (-1.144, -0.2938, -0.3369), (-1.321, 0.04082, -0.3369), (-1.154, 0.3754, -0.3369), (-1.247, -0.2938, -0.002285), (-1.217, 0.04082, -0.002285), (-1.191, 0.3754, -0.002285), (-1.247, -0.2938, 0.3323), (-1.118, 0.04082, 0.3323), (-1.012, 0.3754, 0.3323), (1.226, 0.3754, -0.3369), (1.156, 0.04082, -0.3369), (1.31, -0.2938, -0.3369), (0.9678, 0.3754, -0.002285), (1.104, 0.04082, -0.002285), (0.9806, -0.2938, -0.002285), (1.072, 0.3754, 0.3323), (0.9688, 0.04082, 0.3323), (1.046, -0.2938, 0.3323), (0.2169, 0.6834, -1.18), (-0.2292, 0.6685, -0.9909), (-0.2292, 0.7914, -1.045), (0.2169, 0.859, -1.253), (-0.2292, 0.9014, -0.9889), (0.2169, 1.03, -1.166), (-0.2292, 0.9757, -0.8918), (0.2169, 1.133, -1.006), (-0.2292, 1.029, -0.7863), (0.2169, 1.215, -0.8465), (-0.2292, 1.097, -0.6769), (0.2169, 1.216, -0.6862), (-0.2292, 0.6733, 1.051), (0.2169, 0.6913, 1.28), (0.2169, 0.8446, 1.209), (-0.2292, 0.7829, 1.019), (0.2169, 1.003, 1.128), (-0.2292, 0.8854, 0.9668), (0.2169, 1.158, 1.025), (-0.2292, 1.153, 1.021), (0.2169, 1.244, 0.8561), (-0.2292, 1.238, 0.8542), (0.2169, 1.299, 0.6928), (-0.2292, 1.246, 0.6886), (-0.2292, -0.6699, -1.009), (0.2169, -0.6823, -1.165), (0.2169, -0.8275, -1.156), (-0.2292, -0.7836, -1.021), (0.2169, -0.9703, -1.084), (-0.2292, -0.8866, -0.9685), (0.2169, -0.9654, -0.8844), (-0.2292, -1.158, -1.025), (0.2169, -1.017, -0.7824), (-0.2292, -1.244, -0.8561), (0.2169, -0.9831, -0.6679), (-0.2292, -1.294, -0.6924), (0.2169, -0.6658, 0.9566), (-0.2292, -0.6867, 1.222), (-0.2292, -0.8229, 1.142), (0.2169, -0.7569, 0.9389), (-0.2292, -0.9615, 1.072), (0.2169, -0.8359, 0.8987), (-0.2292, -1.159, 1.025), (0.2169, -1.135, 1.008), (-0.2292, -1.245, 0.8564), (0.2169, -1.217, 0.8472), (-0.2292, -1.286, 0.6918), (0.2169, -1.233, 0.6876), (-0.2292, 1.144, -0.3369), (0.2169, 1.27, -0.3369), (-0.2292, 1.314, -0.002285), (0.2169, 1.162, -0.002285), (-0.2292, 1.027, 0.3323), (0.2169, 1.075, 0.3323), (0.2169, -1.141, -0.3369), (-0.2292, -1.225, -0.3369), (0.2169, -1.084, -0.002285), (-0.2292, -1.158, -0.002285), (0.2169, -1.268, 0.3323), (-0.2292, -0.9588, 0.3323), (0.2169, 0.3754, -1.047), (-0.2292, 0.3754, -1.28), (0.2169, 0.04082, -1.14), (-0.2292, 0.04082, -1.197), (0.2169, -0.2938, -1.07), (-0.2292, -0.2938, -1.003), (-0.2292, 0.3754, 1.004), (0.2169, 0.3754, 1.105), (-0.2292, 0.04082, 1.008), (0.2169, 0.04082, 1.213), (-0.2292, -0.2938, 1.047), (0.2169, -0.2938, 1.09)], [], [(437, 424, 35, 5), (377, 357, 145, 287), (164, 284, 287, 145), (448, 306, 36, 415), (368, 321, 91, 251), (431, 400, 199, 269), (8, 11, 14, 13), (11, 12, 15, 14), (12, 24, 25, 15), (13, 14, 17, 16), (14, 15, 18, 17), (15, 25, 26, 18), (9, 19, 22, 21), (19, 20, 23, 22), (20, 32, 33, 23), (21, 22, 25, 24), (22, 23, 26, 25), (23, 33, 34, 26), (10, 27, 30, 29), (27, 28, 31, 30), (28, 16, 17, 31), (29, 30, 33, 32), (30, 31, 34, 33), (31, 17, 18, 34), (18, 26, 34), (35, 38, 41, 40), (38, 39, 42, 41), (39, 51, 52, 42), (40, 41, 44, 43), (41, 42, 45, 44), (42, 52, 53, 45), (36, 46, 49, 48), (46, 47, 50, 49), (47, 59, 60, 50), (48, 49, 52, 51), (49, 50, 53, 52), (50, 60, 61, 53), (37, 54, 57, 56), (54, 55, 58, 57), (55, 43, 44, 58), (56, 57, 60, 59), (57, 58, 61, 60), (58, 44, 45, 61), (45, 53, 61), (62, 65, 68, 67), (65, 66, 69, 68), (66, 78, 79, 69), (67, 68, 71, 70), (68, 69, 72, 71), (69, 79, 80, 72), (63, 73, 76, 75), (73, 74, 77, 76), (74, 86, 87, 77), (75, 76, 79, 78), (76, 77, 80, 79), (77, 87, 88, 80), (64, 81, 84, 83), (81, 82, 85, 84), (82, 70, 71, 85), (83, 84, 87, 86), (84, 85, 88, 87), (85, 71, 72, 88), (72, 80, 88), (89, 92, 95, 94), (92, 93, 96, 95), (93, 105, 106, 96), (94, 95, 98, 97), (95, 96, 99, 98), (96, 106, 107, 99), (90, 100, 103, 102), (100, 101, 104, 103), (101, 113, 114, 104), (102, 103, 106, 105), (103, 104, 107, 106), (104, 114, 115, 107), (91, 108, 111, 110), (108, 109, 112, 111), (109, 97, 98, 112), (110, 111, 114, 113), (111, 112, 115, 114), (112, 98, 99, 115), (99, 107, 115), (116, 119, 122, 121), (119, 120, 123, 122), (120, 132, 133, 123), (121, 122, 125, 124), (122, 123, 126, 125), (123, 133, 134, 126), (117, 127, 130, 129), (127, 128, 131, 130), (128, 140, 141, 131), (129, 130, 133, 132), (130, 131, 134, 133), (131, 141, 142, 134), (118, 135, 138, 137), (135, 136, 139, 138), (136, 124, 125, 139), (137, 138, 141, 140), (138, 139, 142, 141), (139, 125, 126, 142), (126, 134, 142), (143, 146, 149, 148), (146, 147, 150, 149), (147, 159, 160, 150), (148, 149, 152, 151), (149, 150, 153, 152), (150, 160, 161, 153), (144, 154, 157, 156), (154, 155, 158, 157), (155, 167, 168, 158), (156, 157, 160, 159), (157, 158, 161, 160), (158, 168, 169, 161), (145, 162, 165, 164), (162, 163, 166, 165), (163, 151, 152, 166), (164, 165, 168, 167), (165, 166, 169, 168), (166, 152, 153, 169), (153, 161, 169), (170, 173, 176, 175), (173, 174, 177, 176), (174, 186, 187, 177), (175, 176, 179, 178), (176, 177, 180, 179), (177, 187, 188, 180), (171, 181, 184, 183), (181, 182, 185, 184), (182, 194, 195, 185), (183, 184, 187, 186), (184, 185, 188, 187), (185, 195, 196, 188), (172, 189, 192, 191), (189, 190, 193, 192), (190, 178, 179, 193), (191, 192, 195, 194), (192, 193, 196, 195), (193, 179, 180, 196), (180, 188, 196), (197, 200, 203, 202), (200, 201, 204, 203), (201, 213, 214, 204), (202, 203, 206, 205), (203, 204, 207, 206), (204, 214, 215, 207), (198, 208, 211, 210), (208, 209, 212, 211), (209, 221, 222, 212), (210, 211, 214, 213), (211, 212, 215, 214), (212, 222, 223, 215), (199, 216, 219, 218), (216, 217, 220, 219), (217, 205, 206, 220), (218, 219, 222, 221), (219, 220, 223, 222), (220, 206, 207, 223), (207, 215, 223), (290, 8, 13, 291), (291, 13, 16, 294), (294, 16, 28, 297), (297, 28, 27, 300), (300, 27, 10, 303), (5, 35, 40, 4), (4, 40, 43, 1), (1, 43, 55, 225), (225, 55, 54, 228), (228, 54, 37, 231), (308, 89, 94, 309), (309, 94, 97, 312), (312, 97, 109, 315), (315, 109, 108, 318), (318, 108, 91, 321), (236, 64, 83, 237), (237, 83, 86, 240), (240, 86, 74, 243), (243, 74, 73, 246), (246, 73, 63, 249), (379, 62, 67, 380), (380, 67, 70, 382), (382, 70, 82, 384), (384, 82, 81, 386), (386, 81, 64, 388), (391, 197, 202, 392), (392, 202, 205, 394), (394, 205, 217, 396), (396, 217, 216, 398), (398, 216, 199, 400), (254, 172, 191, 255), (255, 191, 194, 258), (258, 194, 182, 261), (261, 182, 181, 264), (264, 181, 171, 267), (326, 170, 175, 327), (327, 175, 178, 330), (330, 178, 190, 333), (333, 190, 189, 336), (336, 189, 172, 339), (344, 143, 148, 345), (345, 148, 151, 348), (348, 151, 163, 351), (351, 163, 162, 354), (354, 162, 145, 357), (272, 118, 137, 273), (273, 137, 140, 276), (276, 140, 128, 279), (279, 128, 127, 282), (282, 127, 117, 285), (403, 116, 121, 404), (404, 121, 124, 406), (406, 124, 136, 408), (408, 136, 135, 410), (410, 135, 118, 412), (415, 36, 48, 416), (416, 48, 51, 418), (418, 51, 39, 420), (420, 39, 38, 422), (422, 38, 35, 424), (442, 324, 116, 403), (284, 283, 286, 287), (283, 282, 285, 286), (167, 281, 284, 164), (281, 280, 283, 284), (280, 279, 282, 283), (155, 278, 281, 167), (278, 277, 280, 281), (277, 276, 279, 280), (154, 275, 278, 155), (275, 274, 277, 278), (274, 273, 276, 277), (144, 270, 275, 154), (270, 271, 274, 275), (271, 272, 273, 274), (218, 266, 269, 199), (266, 265, 268, 269), (265, 264, 267, 268), (221, 263, 266, 218), (263, 262, 265, 266), (262, 261, 264, 265), (209, 260, 263, 221), (260, 259, 262, 263), (259, 258, 261, 262), (208, 257, 260, 209), (257, 256, 259, 260), (256, 255, 258, 259), (198, 252, 257, 208), (252, 253, 256, 257), (253, 254, 255, 256), (110, 248, 251, 91), (248, 247, 250, 251), (247, 246, 249, 250), (113, 245, 248, 110), (245, 244, 247, 248), (244, 243, 246, 247), (101, 242, 245, 113), (242, 241, 244, 245), (241, 240, 243, 244), (100, 239, 242, 101), (239, 238, 241, 242), (238, 237, 240, 241), (90, 234, 239, 100), (234, 235, 238, 239), (235, 236, 237, 238), (29, 230, 233, 10), (230, 229, 232, 233), (229, 228, 231, 232), (32, 227, 230, 29), (227, 226, 229, 230), (226, 225, 228, 229), (20, 224, 227, 32), (224, 0, 226, 227), (0, 1, 225, 226), (19, 2, 224, 20), (2, 3, 0, 224), (3, 4, 1, 0), (9, 7, 2, 19), (7, 6, 3, 2), (6, 5, 4, 3), (389, 427, 267, 171), (427, 429, 268, 267), (429, 431, 269, 268), (305, 362, 249, 63), (362, 365, 250, 249), (365, 368, 251, 250), (341, 371, 285, 117), (371, 374, 286, 285), (374, 377, 287, 286), (413, 433, 7, 9), (433, 435, 6, 7), (435, 437, 5, 6), (253, 252, 375, 372), (372, 375, 376, 373), (373, 376, 377, 374), (254, 253, 372, 369), (369, 372, 373, 370), (370, 373, 374, 371), (172, 254, 369, 339), (339, 369, 370, 340), (340, 370, 371, 341), (232, 231, 366, 363), (363, 366, 367, 364), (364, 367, 368, 365), (233, 232, 363, 360), (360, 363, 364, 361), (361, 364, 365, 362), (10, 233, 360, 303), (303, 360, 361, 304), (304, 361, 362, 305), (378, 170, 326, 438), (438, 326, 325, 440), (440, 325, 324, 442), (210, 356, 359, 198), (356, 355, 358, 359), (355, 354, 357, 358), (213, 353, 356, 210), (353, 352, 355, 356), (352, 351, 354, 355), (201, 350, 353, 213), (350, 349, 352, 353), (349, 348, 351, 352), (200, 347, 350, 201), (347, 346, 349, 350), (346, 345, 348, 349), (197, 342, 347, 200), (342, 343, 346, 347), (343, 344, 345, 346), (129, 338, 341, 117), (338, 337, 340, 341), (337, 336, 339, 340), (132, 335, 338, 129), (335, 334, 337, 338), (334, 333, 336, 337), (120, 332, 335, 132), (332, 331, 334, 335), (331, 330, 333, 334), (119, 329, 332, 120), (329, 328, 331, 332), (328, 327, 330, 331), (116, 324, 329, 119), (324, 325, 328, 329), (325, 326, 327, 328), (56, 320, 323, 37), (320, 319, 322, 323), (319, 318, 321, 322), (59, 317, 320, 56), (317, 316, 319, 320), (316, 315, 318, 319), (47, 314, 317, 59), (314, 313, 316, 317), (313, 312, 315, 316), (46, 311, 314, 47), (311, 310, 313, 314), (310, 309, 312, 313), (36, 306, 311, 46), (306, 307, 310, 311), (307, 308, 309, 310), (75, 302, 305, 63), (302, 301, 304, 305), (301, 300, 303, 304), (78, 299, 302, 75), (299, 298, 301, 302), (298, 297, 300, 301), (66, 296, 299, 78), (296, 295, 298, 299), (295, 294, 297, 298), (65, 293, 296, 66), (293, 292, 295, 296), (292, 291, 294, 295), (62, 288, 293, 65), (288, 289, 292, 293), (289, 290, 291, 292), (231, 37, 323, 366), (366, 323, 322, 367), (367, 322, 321, 368), (390, 89, 308, 444), (444, 308, 307, 446), (446, 307, 306, 448), (252, 198, 359, 375), (375, 359, 358, 376), (376, 358, 357, 377), (343, 447, 449, 344), (447, 446, 448, 449), (342, 445, 447, 343), (445, 444, 446, 447), (197, 391, 445, 342), (391, 390, 444, 445), (289, 441, 443, 290), (441, 440, 442, 443), (288, 439, 441, 289), (439, 438, 440, 441), (62, 379, 439, 288), (379, 378, 438, 439), (271, 270, 436, 434), (434, 436, 437, 435), (272, 271, 434, 432), (432, 434, 435, 433), (118, 272, 432, 412), (412, 432, 433, 413), (235, 234, 430, 428), (428, 430, 431, 429), (236, 235, 428, 426), (426, 428, 429, 427), (64, 236, 426, 388), (388, 426, 427, 389), (290, 443, 402, 8), (443, 442, 403, 402), (156, 423, 425, 144), (423, 422, 424, 425), (159, 421, 423, 156), (421, 420, 422, 423), (147, 419, 421, 159), (419, 418, 420, 421), (146, 417, 419, 147), (417, 416, 418, 419), (143, 414, 417, 146), (414, 415, 416, 417), (21, 411, 413, 9), (411, 410, 412, 413), (24, 409, 411, 21), (409, 408, 410, 411), (12, 407, 409, 24), (407, 406, 408, 409), (11, 405, 407, 12), (405, 404, 406, 407), (8, 402, 405, 11), (402, 403, 404, 405), (102, 399, 401, 90), (399, 398, 400, 401), (105, 397, 399, 102), (397, 396, 398, 399), (93, 395, 397, 105), (395, 394, 396, 397), (92, 393, 395, 93), (393, 392, 394, 395), (89, 390, 393, 92), (390, 391, 392, 393), (183, 387, 389, 171), (387, 386, 388, 389), (186, 385, 387, 183), (385, 384, 386, 387), (174, 383, 385, 186), (383, 382, 384, 385), (173, 381, 383, 174), (381, 380, 382, 383), (170, 378, 381, 173), (378, 379, 380, 381), (234, 90, 401, 430), (430, 401, 400, 431), (344, 449, 414, 143), (449, 448, 415, 414), (270, 144, 425, 436), (436, 425, 424, 437)])
me_003.polygons.foreach_set('use_smooth', [True] * 452)
me_003.materials.append(mat_002)
me_003.use_remesh_preserve_volume = False
me_003.use_remesh_preserve_attributes = False
me_003.use_mirror_vertex_groups = False
me_003.update()
me_x = bpy.data.meshes.new('Плоскость')
me_x.from_pydata([(-1.0, -1.0, 0.0), (1.0, -1.0, 0.0), (-1.0, 1.0, 0.0), (1.0, 1.0, 0.0)], [], [(0, 1, 3, 2)])
me_x.materials.append(mat_004)
me_x.use_remesh_preserve_volume = False
me_x.use_remesh_preserve_attributes = False
me_x.use_mirror_vertex_groups = False
me_x.update()
me_004 = bpy.data.meshes.new('Куб.004')
me_004.from_pydata([(-1.025, -1.0, -0.998), (-1.025, -1.0, 0.3109), (-1.025, 1.0, -0.998), (-1.025, 1.0, 0.3109), (0.4777, -1.0, -0.998), (0.4777, -1.0, 0.3109), (0.4777, 1.0, -0.998), (0.4777, 1.0, 0.3109)], [], [(0, 1, 3, 2), (2, 3, 7, 6), (6, 7, 5, 4), (4, 5, 1, 0), (2, 6, 4, 0), (7, 3, 1, 5)])
me_004.materials.append(mat_001)
me_004.use_remesh_preserve_volume = False
me_004.use_remesh_preserve_attributes = False
me_004.use_mirror_vertex_groups = False
me_004.update()

# ---- objects
ob_002 = bpy.data.objects.new('Куб.002', me_002)
ob_000 = bpy.data.objects.new('Куб.000', me_001)
ob_001 = bpy.data.objects.new('Куб.001', me_005)
ob_002_1 = bpy.data.objects.new('Точка.002', light_002)
ob_003 = bpy.data.objects.new('Куб.003', me_003)
ob_001_1 = bpy.data.objects.new('Точка.001', light_001)
ob_x = bpy.data.objects.new('Точка', light_x)
ob_x_1 = bpy.data.objects.new('Плоскость', me_x)
ob_lamp = bpy.data.objects.new('Lamp', light_lamp)
ob_camera_001 = bpy.data.objects.new('Camera.001', cam_camera_001)
ob_053 = bpy.data.objects.new('Куб.053', me_004)

# ---- transforms, parenting, visibility, modifiers, constraints
ob_002.location = (0.8364, -0.02447, -0.4236)
ob_002.rotation_euler = (3.142, 3.142, 3.142)
ob_002.scale = (0.7223, 0.7093, 0.7396)
ob_002.lineart.crease_threshold = 0.0
ob_000.location = (-0.9009, -0.02447, -0.4031)
ob_000.rotation_euler = (0.0, 1.571, 0.0)
ob_000.scale = (0.7032, 0.7093, 0.7201)
ob_000.lineart.crease_threshold = 0.0
ob_001.location = (0.8891, -0.02447, 1.37)
ob_001.rotation_euler = (3.142, 3.142, -0.0)
ob_001.scale = (0.7032, 0.7093, 0.7201)
ob_001.lineart.crease_threshold = 0.0
ob_002_1.location = (11.88, -5.414, -0.6995)
ob_002_1.lineart.crease_threshold = 0.0
ob_003.location = (-0.8693, -0.02447, 1.366)
ob_003.rotation_euler = (3.142, 0.0, -1.571)
ob_003.scale = (0.7032, 0.7669, 0.7201)
ob_003.lineart.crease_threshold = 0.0
ob_001_1.location = (-8.071, -10.4, 10.85)
ob_001_1.lineart.crease_threshold = 0.0
ob_x.location = (-7.672, -10.67, -5.187)
ob_x.lineart.crease_threshold = 0.0
ob_x_1.location = (0.0, 10.0, -0.2901)
ob_x_1.rotation_euler = (1.571, -0.0, 0.0)
ob_x_1.scale = (10.0, 10.0, 1.0)
ob_x_1.lineart.crease_threshold = 0.0
ob_lamp.location = (1.433, -7.347, -1.287)
ob_lamp.rotation_euler = (0.6503, 0.05522, 1.866)
ob_lamp.lock_rotations_4d = False
ob_lamp.empty_display_type = 'ARROWS'
ob_lamp.color = (0.0, 0.0, 0.0, 0.0)
ob_lamp.lineart.crease_threshold = 0.0
ob_camera_001.location = (2.5, -10.0, -1.3)
ob_camera_001.rotation_euler = (1.745, 0.0, 0.1745)
ob_camera_001.lock_rotations_4d = False
ob_camera_001.empty_display_type = 'ARROWS'
ob_camera_001.color = (0.0, 0.0, 0.0, 0.0)
ob_camera_001.display_type = 'WIRE'
ob_camera_001.lineart.crease_threshold = 0.0
ob_053.location = (0.5341, 0.06231, 1.296)
ob_053.scale = (2.064, 0.6, 2.368)
ob_053.lineart.crease_threshold = 0.0

# ---- collection membership
col_collection_1.objects.link(ob_002)
col_collection_1.objects.link(ob_000)
col_collection_1.objects.link(ob_001)
col_collection_1.objects.link(ob_002_1)
col_collection_1.objects.link(ob_003)
col_collection_1.objects.link(ob_001_1)
col_collection_1.objects.link(ob_x)
col_collection_1.objects.link(ob_x_1)
col_collection_1.objects.link(ob_lamp)
col_collection_1.objects.link(ob_camera_001)
col_collection_1.objects.link(ob_053)

# ---- scene / render settings (as saved in the file)
scene.camera = ob_camera_001
scene.frame_start = 1; scene.frame_end = 250; scene.frame_set(5)
scene.render.engine = 'BLENDER_EEVEE_NEXT'
scene.render.resolution_percentage = 50
scene.render.dither_intensity = 0.0
scene.cycles.use_denoising = False
scene.cycles.samples = 128
scene.cycles.sampling_pattern = 'TABULATED_SOBOL'
scene.cycles.use_adaptive_sampling = False
scene.cycles.use_light_tree = False
scene.cycles.blur_glossy = 0.0
scene.cycles.sample_clamp_indirect = 0.0
scene.view_settings.view_transform = 'Standard'
bpy.context.view_layer.update()
